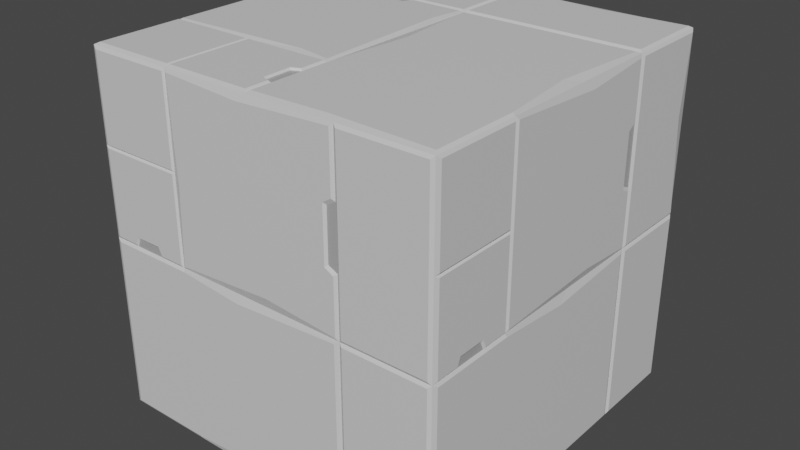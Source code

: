 # Source: 08_bigblock.blend  (saved by Blender 3.3.6; exported with 4.5.12 LTS)
import bpy
from mathutils import Matrix  # noqa: F401  (used for matrix-valued properties, if any)

bpy.ops.wm.read_factory_settings(use_empty=True)
scene = bpy.context.scene
scene.name = 'Scene'

# ---- collections
col_collection = bpy.data.collections.new('Collection'); scene.collection.children.link(col_collection)

# ---- materials (node trees are filled in below, after node groups)
mat_part_a = bpy.data.materials.new('Part_A')
mat_part_a.use_transparent_shadow = False
mat_part_b = bpy.data.materials.new('Part_B')
mat_part_b.use_transparent_shadow = False
mat_part_c = bpy.data.materials.new('Part_C')
mat_part_c.use_transparent_shadow = False

# ---- material node trees
mat_part_a.use_nodes = True; mat_part_a.node_tree.nodes.clear()
_N = mat_part_a.node_tree.nodes; _L = mat_part_a.node_tree.links
n0 = _N.new('ShaderNodeBsdfPrincipled'); n0.name = 'Principled BSDF'; n0.location = (10, 300)
n0.distribution = 'GGX'
n0.subsurface_method = 'RANDOM_WALK_SKIN'
n0.inputs[0].default_value = (0.7, 0.7, 0.7, 1.0)
n0.inputs[3].default_value = 1.45
n0.inputs[27].default_value = (0.0, 0.0, 0.0, 1.0)
n0.inputs[28].default_value = 1.0
n1 = _N.new('ShaderNodeOutputMaterial'); n1.name = 'Material Output'; n1.location = (300, 300)
_L.new(n0.outputs[0], n1.inputs[0])
n1.is_active_output = True
mat_part_b.use_nodes = True; mat_part_b.node_tree.nodes.clear()
_N = mat_part_b.node_tree.nodes; _L = mat_part_b.node_tree.links
n0 = _N.new('ShaderNodeBsdfPrincipled'); n0.name = 'Principled BSDF'; n0.location = (10, 300)
n0.distribution = 'GGX'
n0.subsurface_method = 'RANDOM_WALK_SKIN'
n0.inputs[0].default_value = (0.7, 0.7, 0.7, 1.0)
n0.inputs[3].default_value = 1.45
n0.inputs[27].default_value = (0.0, 0.0, 0.0, 1.0)
n0.inputs[28].default_value = 1.0
n1 = _N.new('ShaderNodeOutputMaterial'); n1.name = 'Material Output'; n1.location = (300, 300)
_L.new(n0.outputs[0], n1.inputs[0])
n1.is_active_output = True
mat_part_c.use_nodes = True; mat_part_c.node_tree.nodes.clear()
_N = mat_part_c.node_tree.nodes; _L = mat_part_c.node_tree.links
n0 = _N.new('ShaderNodeBsdfPrincipled'); n0.name = 'Principled BSDF'; n0.location = (10, 300)
n0.distribution = 'GGX'
n0.subsurface_method = 'RANDOM_WALK_SKIN'
n0.inputs[0].default_value = (0.7, 0.7, 0.7, 1.0)
n0.inputs[1].default_value = 0.5
n0.inputs[3].default_value = 1.45
n0.inputs[27].default_value = (0.0, 0.0, 0.0, 1.0)
n0.inputs[28].default_value = 1.0
n1 = _N.new('ShaderNodeOutputMaterial'); n1.name = 'Material Output'; n1.location = (300, 300)
_L.new(n0.outputs[0], n1.inputs[0])
n1.is_active_output = True

# ---- world
world_world = bpy.data.worlds.new('World'); scene.world = world_world
world_world.use_nodes = True; world_world.node_tree.nodes.clear()
_N = world_world.node_tree.nodes; _L = world_world.node_tree.links
n0 = _N.new('ShaderNodeOutputWorld'); n0.name = 'World Output'; n0.location = (300, 300)
n1 = _N.new('ShaderNodeBackground'); n1.name = 'Background'; n1.location = (10, 300)
n1.inputs[0].default_value = (0.05088, 0.05088, 0.05088, 1.0)
_L.new(n1.outputs[0], n0.inputs[0])
n0.is_active_output = True
world_world.color = (0.05088, 0.05088, 0.05088)
world_world.use_sun_shadow = False
world_world.sun_shadow_jitter_overblur = 0.0

# ---- meshes
me_x = bpy.data.meshes.new('메쉬')
me_x.from_pydata([(250.0, 250.0, -250.0), (-250.0, 250.0, -250.0), (250.0, 250.0, 250.0), (-250.0, 250.0, 250.0), (0.0, 250.0, -250.0), (0.0, 250.0, 250.0), (-125.0, 250.0, -250.0), (-125.0, 250.0, 250.0), (-250.0, 250.0, 0.0), (0.0, 250.0, 0.0), (250.0, 250.0, 0.0), (-250.0, 250.0, -125.0), (-128.5, 250.0, -125.0), (0.0, 250.0, -125.0), (250.0, 250.0, -125.0), (-250.0, 250.0, 125.0), (-125.0, 250.0, 125.0), (0.0, 250.0, 125.0), (250.0, 250.0, 125.0), (-82.77, 250.0, -125.0), (-165.2, 250.0, -125.0), (-88.92, 250.0, -112.3), (-158.3, 250.0, -112.6), (0.0, 250.0, 164.0), (0.0, 250.0, 210.0), (-12.16, 250.0, 206.0), (-12.68, 250.0, 169.2), (245.8, 252.5, -245.7), (4.166, 252.5, -245.7), (4.166, 252.5, -129.3), (245.8, 252.5, -129.3), (-128.5, 252.5, -129.3), (-84.29, 252.5, -129.3), (-4.166, 252.5, -129.3), (-4.166, 252.5, -245.7), (-74.62, 252.5, -238.7), (-245.8, 252.5, -245.7), (-245.8, 252.5, -129.3), (-198.2, 252.5, -137.1), (-4.164, 252.5, -120.9), (-10.9, 252.5, -76.55), (-79.52, 252.5, -120.9), (-86.08, 252.5, -108.7), (-160.7, 252.5, -109.0), (-168.3, 252.5, -120.9), (-245.8, 252.5, -120.9), (-245.8, 252.5, -0.0267), (-245.8, 252.5, 120.8), (-49.63, 252.5, 113.0), (-4.164, 252.5, 120.8), (233.1, 252.5, 12.65), (245.8, 252.5, 122.9), (245.8, 252.5, -118.8), (4.166, 252.5, -118.8), (14.03, 252.5, 2.517), (4.166, 252.5, 122.9), (4.166, 252.5, 161.1), (4.166, 252.5, 204.7), (4.166, 252.5, 243.8), (245.8, 252.5, 243.8), (-245.8, 252.5, 127.1), (-127.4, 252.5, 127.1), (-245.8, 252.5, 244.2), (-127.4, 252.5, 244.2), (-122.5, 252.5, 127.1), (-3.53, 252.5, 127.1), (-122.5, 252.5, 244.2), (-3.53, 252.5, 244.2), (-3.53, 252.5, 211.6), (-14.25, 252.5, 207.4), (-14.74, 252.5, 167.9), (-3.53, 252.5, 162.5), (250.0, -250.0, -250.0), (250.0, -250.0, 250.0), (250.0, 0.0, -250.0), (250.0, 0.0, 250.0), (250.0, 125.0, -250.0), (250.0, 125.0, 250.0), (250.0, 0.0, 0.0), (250.0, -250.0, 0.0), (250.0, 128.5, -125.0), (250.0, 0.0, -125.0), (250.0, -250.0, -125.4), (250.0, 125.0, 125.0), (250.0, 0.0, 125.0), (250.0, -250.0, 125.0), (250.0, 82.77, -125.0), (250.0, 165.2, -125.0), (250.0, 88.92, -112.3), (250.0, 158.3, -112.6), (250.0, 0.0, 164.0), (250.0, 0.0, 210.0), (250.0, 12.16, 206.0), (250.0, 12.68, 169.2), (252.5, -245.8, -245.7), (252.5, -4.166, -245.7), (252.5, -4.166, -129.3), (252.5, -245.8, -129.3), (252.5, 128.5, -129.3), (252.5, 84.29, -129.3), (252.5, 4.166, -129.3), (252.5, 4.166, -245.7), (252.5, 138.5, -235.4), (252.5, 245.8, -245.7), (252.5, 245.8, -129.3), (252.5, 163.5, -129.3), (252.5, 4.164, -120.9), (252.5, 10.4, -38.95), (252.5, 79.52, -120.9), (252.5, 86.08, -108.7), (252.5, 160.7, -109.0), (252.5, 168.3, -120.9), (252.5, 245.8, -120.9), (252.5, 236.6, -21.3), (252.5, 245.8, 120.8), (252.5, 125.0, 120.8), (252.5, 4.164, 120.8), (252.5, -245.8, 2.084), (252.5, -245.8, 122.9), (252.5, -245.8, -118.8), (252.5, -4.166, -118.8), (252.5, -14.18, 14.86), (252.5, -4.166, 122.9), (252.5, -4.166, 161.1), (252.5, -4.166, 204.7), (252.5, -4.166, 243.8), (252.5, -245.8, 243.8), (252.5, 245.8, 127.1), (252.5, 127.4, 127.1), (252.5, 245.8, 244.2), (252.5, 127.4, 244.2), (252.5, 122.5, 127.1), (252.5, 3.53, 127.1), (252.5, 122.5, 244.2), (252.5, 3.53, 244.2), (252.5, 3.53, 211.6), (252.5, 14.25, 207.4), (252.5, 14.74, 167.9), (252.5, 3.53, 162.5), (-250.0, -250.0, -250.0), (-250.0, 0.0, -250.0), (-250.0, 125.0, -250.0), (0.0, 0.0, -250.0), (0.0, -250.0, -250.0), (-125.0, 128.5, -250.0), (-125.0, 0.0, -250.0), (-125.0, -250.0, -250.0), (125.0, 250.0, -250.0), (125.0, 125.0, -250.0), (125.0, 0.0, -250.0), (125.0, -250.0, -250.0), (-125.0, 82.77, -250.0), (-125.0, 165.2, -250.0), (-112.3, 88.92, -250.0), (-112.6, 158.3, -250.0), (164.0, 0.0, -250.0), (210.0, 0.0, -250.0), (206.0, 12.16, -250.0), (169.2, 12.68, -250.0), (-245.7, -245.8, -252.5), (-245.7, -4.166, -252.5), (-129.3, -4.166, -252.5), (-129.3, -245.8, -252.5), (-129.3, 128.5, -252.5), (-129.3, 84.29, -252.5), (-129.3, 4.166, -252.5), (-245.7, 4.166, -252.5), (-236.9, 105.2, -252.5), (-245.7, 245.8, -252.5), (-129.3, 245.8, -252.5), (-129.3, 163.5, -252.5), (-120.9, 4.164, -252.5), (2.233, 10.7, -252.5), (-120.9, 79.52, -252.5), (-108.7, 86.08, -252.5), (-109.0, 160.7, -252.5), (-120.9, 168.3, -252.5), (-120.9, 245.8, -252.5), (-0.0267, 245.8, -252.5), (120.8, 245.8, -252.5), (112.8, 84.88, -252.5), (120.8, 4.164, -252.5), (1.026, -236.9, -252.5), (122.9, -245.8, -252.5), (-118.8, -245.8, -252.5), (-118.8, -4.166, -252.5), (-15.33, -12.47, -252.5), (122.9, -4.166, -252.5), (161.1, -4.166, -252.5), (204.7, -4.166, -252.5), (243.8, -4.166, -252.5), (243.8, -245.8, -252.5), (127.1, 245.8, -252.5), (127.1, 127.4, -252.5), (244.2, 245.8, -252.5), (244.2, 127.4, -252.5), (127.1, 122.5, -252.5), (127.1, 3.53, -252.5), (244.2, 122.5, -252.5), (244.2, 3.53, -252.5), (211.6, 3.53, -252.5), (207.4, 14.25, -252.5), (167.9, 14.74, -252.5), (162.5, 3.53, -252.5), (-250.0, -250.0, 250.0), (-250.0, 0.0, 250.0), (-250.0, 125.0, 250.0), (-250.0, 0.0, 0.0), (-250.0, -250.0, 0.0), (-250.0, 128.5, 125.0), (-250.0, 0.0, 125.0), (-250.0, -250.0, 125.0), (-250.0, 125.0, -125.0), (-250.0, 0.0, -125.0), (-250.0, 82.77, 125.0), (-250.0, 165.2, 125.0), (-250.0, 88.92, 112.3), (-250.0, 158.3, 112.6), (-250.0, 0.0, -164.0), (-250.0, 0.0, -210.0), (-250.0, 12.16, -206.0), (-250.0, 12.68, -169.2), (-252.5, -245.8, 245.7), (-252.5, -4.166, 245.7), (-252.5, -4.166, 129.3), (-252.5, -245.8, 129.3), (-252.5, 128.5, 129.3), (-252.5, 84.29, 129.3), (-252.5, 4.166, 129.3), (-252.5, 4.166, 245.7), (-252.5, 133.1, 236.7), (-252.5, 245.8, 245.7), (-252.5, 245.8, 129.3), (-252.5, 163.5, 129.3), (-252.5, 4.164, 120.9), (-252.5, 8.184, -0.7332), (-252.5, 79.52, 120.9), (-252.5, 86.08, 108.7), (-252.5, 160.7, 109.0), (-252.5, 168.3, 120.9), (-252.5, 245.8, 120.9), (-252.5, 245.8, 0.0267), (-252.5, 245.8, -120.8), (-252.5, 125.0, -120.8), (-252.5, 4.164, -120.8), (-252.5, -245.8, -2.084), (-252.5, -245.8, 118.8), (-252.5, -4.166, 118.8), (-252.5, -9.742, 90.84), (-252.5, -4.166, -122.9), (-252.5, -4.166, -161.1), (-252.5, -4.166, -204.7), (-252.5, -4.166, -243.8), (-252.5, -245.8, -243.8), (-252.5, 245.8, -127.1), (-252.5, 127.4, -127.1), (-252.5, 245.8, -244.2), (-252.5, 127.4, -244.2), (-252.5, 122.5, -127.1), (-252.5, 3.53, -127.1), (-252.5, 122.5, -244.2), (-252.5, 3.53, -244.2), (-252.5, 3.53, -211.6), (-252.5, 14.25, -207.4), (-252.5, 14.74, -167.9), (-252.5, 3.53, -162.5), (0.0, 0.0, 250.0), (0.0, -250.0, 250.0), (125.0, 250.0, 250.0), (125.0, 128.5, 250.0), (125.0, 0.0, 250.0), (125.0, -250.0, 250.0), (-125.0, 125.0, 250.0), (-125.0, 0.0, 250.0), (-125.0, -250.0, 250.0), (125.0, 82.77, 250.0), (125.0, 165.2, 250.0), (112.3, 88.92, 250.0), (112.6, 158.3, 250.0), (-164.0, 0.0, 250.0), (-210.0, 0.0, 250.0), (-206.0, 12.16, 250.0), (-169.2, 12.68, 250.0), (245.7, -245.8, 252.5), (245.7, -4.166, 252.5), (129.3, -4.166, 252.5), (129.3, -245.8, 252.5), (129.3, 128.5, 252.5), (129.3, 84.29, 252.5), (129.3, 4.166, 252.5), (245.7, 4.166, 252.5), (245.7, 125.0, 252.5), (245.7, 245.8, 252.5), (129.3, 245.8, 252.5), (129.3, 163.5, 252.5), (120.9, 4.164, 252.5), (15.36, 12.72, 252.5), (120.9, 79.52, 252.5), (108.7, 86.08, 252.5), (109.0, 160.7, 252.5), (120.9, 168.3, 252.5), (120.9, 245.8, 252.5), (-11.07, 239.3, 252.5), (-120.8, 245.8, 252.5), (-116.8, 106.6, 252.5), (-120.8, 4.164, 252.5), (2.948, -236.0, 252.5), (-122.9, -245.8, 252.5), (118.8, -245.8, 252.5), (118.8, -4.166, 252.5), (-32.23, -12.89, 252.5), (-122.9, -4.166, 252.5), (-161.1, -4.166, 252.5), (-204.7, -4.166, 252.5), (-243.8, -4.166, 252.5), (-243.8, -245.8, 252.5), (-127.1, 245.8, 252.5), (-127.1, 127.4, 252.5), (-244.2, 245.8, 252.5), (-244.2, 127.4, 252.5), (-127.1, 122.5, 252.5), (-127.1, 3.53, 252.5), (-244.2, 122.5, 252.5), (-244.2, 3.53, 252.5), (-211.6, 3.53, 252.5), (-207.4, 14.25, 252.5), (-167.9, 14.74, 252.5), (-162.5, 3.53, 252.5), (0.0, -250.0, 0.0), (125.0, -250.0, 128.5), (125.0, -250.0, 0.0), (-125.0, -250.0, 125.0), (-125.0, -250.0, 0.0), (125.0, -250.0, 82.77), (125.0, -250.0, 165.2), (112.3, -250.0, 88.92), (112.6, -250.0, 158.3), (-164.0, -250.0, 0.0), (-210.0, -250.0, 0.0), (-206.0, -250.0, 12.16), (-169.2, -250.0, 12.68), (245.7, -252.5, -245.8), (245.7, -252.5, -4.166), (129.3, -252.5, -4.166), (129.3, -252.5, -245.8), (129.3, -252.5, 128.5), (129.3, -252.5, 84.29), (129.3, -252.5, 4.166), (245.7, -252.5, 4.166), (245.7, -252.5, 125.0), (245.7, -252.5, 245.8), (129.3, -252.5, 245.8), (129.3, -252.5, 163.5), (120.9, -252.5, 4.164), (6.684, -252.5, 12.66), (120.9, -252.5, 79.52), (108.7, -252.5, 86.08), (109.0, -252.5, 160.7), (120.9, -252.5, 168.3), (120.9, -252.5, 245.8), (0.0267, -252.5, 245.8), (-120.8, -252.5, 245.8), (-120.8, -252.5, 125.0), (-120.8, -252.5, 4.164), (-2.084, -252.5, -245.8), (-97.66, -252.5, -236.9), (118.8, -252.5, -245.8), (118.8, -252.5, -4.166), (-68.55, -252.5, -11.54), (-122.9, -252.5, -4.166), (-161.1, -252.5, -4.166), (-204.7, -252.5, -4.166), (-243.8, -252.5, -4.166), (-243.8, -252.5, -245.8), (-127.1, -252.5, 245.8), (-127.1, -252.5, 127.4), (-244.2, -252.5, 245.8), (-244.2, -252.5, 127.4), (-127.1, -252.5, 122.5), (-127.1, -252.5, 3.53), (-244.2, -252.5, 122.5), (-244.2, -252.5, 3.53), (-211.6, -252.5, 3.53), (-207.4, -252.5, 14.25), (-167.9, -252.5, 14.74), (-162.5, -252.5, 3.53), (108.6, 252.5, 239.5), (133.3, 252.5, -239.2)], [], [(27, 387, 28, 29, 30), (31, 32, 33, 34, 35, 36, 37, 38), (40, 39, 41, 42, 43, 44, 45, 46, 47, 48, 49), (51, 50, 52, 53, 54, 55, 56, 57, 58, 386, 59), (61, 60, 62, 63), (65, 64, 66, 67, 68, 69, 70, 71), (20, 22, 21, 19, 12), (23, 26, 25, 24), (387, 147, 4, 28), (4, 13, 29, 28), (13, 14, 30, 29), (14, 0, 27, 30), (12, 19, 32, 31), (19, 13, 33, 32), (13, 4, 34, 33), (4, 6, 35, 34), (6, 1, 36, 35), (1, 11, 37, 36), (11, 20, 38, 37), (20, 12, 31, 38), (9, 13, 39, 40), (13, 19, 41, 39), (19, 21, 42, 41), (21, 22, 43, 42), (22, 20, 44, 43), (20, 11, 45, 44), (11, 8, 46, 45), (8, 15, 47, 46), (15, 16, 48, 47), (16, 17, 49, 48), (17, 9, 40, 49), (18, 10, 50, 51), (10, 14, 52, 50), (14, 13, 53, 52), (13, 9, 54, 53), (9, 17, 55, 54), (17, 23, 56, 55), (23, 24, 57, 56), (24, 5, 58, 57), (5, 268, 386, 58), (2, 18, 51, 59), (16, 15, 60, 61), (15, 3, 62, 60), (3, 7, 63, 62), (7, 16, 61, 63), (17, 16, 64, 65), (16, 7, 66, 64), (7, 5, 67, 66), (5, 24, 68, 67), (24, 25, 69, 68), (25, 26, 70, 69), (26, 23, 71, 70), (23, 17, 65, 71), (94, 95, 96, 97), (98, 99, 100, 101, 102, 103, 104, 105), (107, 106, 108, 109, 110, 111, 112, 113, 114, 115, 116), (118, 117, 119, 120, 121, 122, 123, 124, 125, 126), (128, 127, 129, 130), (132, 131, 133, 134, 135, 136, 137, 138), (87, 89, 88, 86, 80), (90, 93, 92, 91), (72, 74, 95, 94), (74, 81, 96, 95), (81, 82, 97, 96), (82, 72, 94, 97), (80, 86, 99, 98), (86, 81, 100, 99), (81, 74, 101, 100), (74, 76, 102, 101), (76, 0, 103, 102), (0, 14, 104, 103), (14, 87, 105, 104), (87, 80, 98, 105), (78, 81, 106, 107), (81, 86, 108, 106), (86, 88, 109, 108), (88, 89, 110, 109), (89, 87, 111, 110), (87, 14, 112, 111), (14, 10, 113, 112), (10, 18, 114, 113), (18, 83, 115, 114), (83, 84, 116, 115), (84, 78, 107, 116), (85, 79, 117, 118), (79, 82, 119, 117), (82, 81, 120, 119), (81, 78, 121, 120), (78, 84, 122, 121), (84, 90, 123, 122), (90, 91, 124, 123), (91, 75, 125, 124), (75, 73, 126, 125), (73, 85, 118, 126), (83, 18, 127, 128), (18, 2, 129, 127), (2, 77, 130, 129), (77, 83, 128, 130), (84, 83, 131, 132), (83, 77, 133, 131), (77, 75, 134, 133), (75, 91, 135, 134), (91, 92, 136, 135), (92, 93, 137, 136), (93, 90, 138, 137), (90, 84, 132, 138), (159, 160, 161, 162), (163, 164, 165, 166, 167, 168, 169, 170), (172, 171, 173, 174, 175, 176, 177, 178, 179, 180, 181), (183, 182, 184, 185, 186, 187, 188, 189, 190, 191), (193, 192, 194, 195), (197, 196, 198, 199, 200, 201, 202, 203), (152, 154, 153, 151, 144), (155, 158, 157, 156), (139, 140, 160, 159), (140, 145, 161, 160), (145, 146, 162, 161), (146, 139, 159, 162), (144, 151, 164, 163), (151, 145, 165, 164), (145, 140, 166, 165), (140, 141, 167, 166), (141, 1, 168, 167), (1, 6, 169, 168), (6, 152, 170, 169), (152, 144, 163, 170), (142, 145, 171, 172), (145, 151, 173, 171), (151, 153, 174, 173), (153, 154, 175, 174), (154, 152, 176, 175), (152, 6, 177, 176), (6, 4, 178, 177), (4, 147, 179, 178), (147, 148, 180, 179), (148, 149, 181, 180), (149, 142, 172, 181), (150, 143, 182, 183), (143, 146, 184, 182), (146, 145, 185, 184), (145, 142, 186, 185), (142, 149, 187, 186), (149, 155, 188, 187), (155, 156, 189, 188), (156, 74, 190, 189), (74, 72, 191, 190), (72, 150, 183, 191), (148, 147, 192, 193), (147, 0, 194, 192), (0, 76, 195, 194), (76, 148, 193, 195), (149, 148, 196, 197), (148, 76, 198, 196), (76, 74, 199, 198), (74, 156, 200, 199), (156, 157, 201, 200), (157, 158, 202, 201), (158, 155, 203, 202), (155, 149, 197, 203), (222, 223, 224, 225), (226, 227, 228, 229, 230, 231, 232, 233), (235, 234, 236, 237, 238, 239, 240, 241, 242, 243, 244), (245, 246, 247, 248, 249, 250, 251, 252, 253), (255, 254, 256, 257), (259, 258, 260, 261, 262, 263, 264, 265), (215, 217, 216, 214, 209), (218, 221, 220, 219), (204, 205, 223, 222), (205, 210, 224, 223), (210, 211, 225, 224), (211, 204, 222, 225), (209, 214, 227, 226), (214, 210, 228, 227), (210, 205, 229, 228), (205, 206, 230, 229), (206, 3, 231, 230), (3, 15, 232, 231), (15, 215, 233, 232), (215, 209, 226, 233), (207, 210, 234, 235), (210, 214, 236, 234), (214, 216, 237, 236), (216, 217, 238, 237), (217, 215, 239, 238), (215, 15, 240, 239), (15, 8, 241, 240), (8, 11, 242, 241), (11, 212, 243, 242), (212, 213, 244, 243), (213, 207, 235, 244), (208, 211, 246, 245), (211, 210, 247, 246), (210, 207, 248, 247), (207, 213, 249, 248), (213, 218, 250, 249), (218, 219, 251, 250), (219, 140, 252, 251), (140, 139, 253, 252), (245, 253, 139, 208), (212, 11, 254, 255), (11, 1, 256, 254), (1, 141, 257, 256), (141, 212, 255, 257), (213, 212, 258, 259), (212, 141, 260, 258), (141, 140, 261, 260), (140, 219, 262, 261), (219, 220, 263, 262), (220, 221, 264, 263), (221, 218, 265, 264), (218, 213, 259, 265), (283, 284, 285, 286), (287, 288, 289, 290, 291, 292, 293, 294), (296, 295, 297, 298, 299, 300, 301, 302, 303, 304, 305), (307, 306, 308, 309, 310, 311, 312, 313, 314, 315), (317, 316, 318, 319), (321, 320, 322, 323, 324, 325, 326, 327), (276, 278, 277, 275, 269), (279, 282, 281, 280), (73, 75, 284, 283), (75, 270, 285, 284), (270, 271, 286, 285), (271, 73, 283, 286), (269, 275, 288, 287), (275, 270, 289, 288), (270, 75, 290, 289), (75, 77, 291, 290), (77, 2, 292, 291), (2, 268, 293, 292), (268, 276, 294, 293), (276, 269, 287, 294), (266, 270, 295, 296), (270, 275, 297, 295), (275, 277, 298, 297), (277, 278, 299, 298), (278, 276, 300, 299), (276, 268, 301, 300), (268, 5, 302, 301), (5, 7, 303, 302), (7, 272, 304, 303), (272, 273, 305, 304), (273, 266, 296, 305), (274, 267, 306, 307), (267, 271, 308, 306), (271, 270, 309, 308), (270, 266, 310, 309), (266, 273, 311, 310), (273, 279, 312, 311), (279, 280, 313, 312), (280, 205, 314, 313), (205, 204, 315, 314), (204, 274, 307, 315), (272, 7, 316, 317), (7, 3, 318, 316), (3, 206, 319, 318), (206, 272, 317, 319), (273, 272, 320, 321), (272, 206, 322, 320), (206, 205, 323, 322), (205, 280, 324, 323), (280, 281, 325, 324), (281, 282, 326, 325), (282, 279, 327, 326), (279, 273, 321, 327), (341, 342, 343, 344), (345, 346, 347, 348, 349, 350, 351, 352), (354, 353, 355, 356, 357, 358, 359, 360, 361, 362, 363), (365, 364, 366, 367, 368, 369, 370, 371, 372, 373), (375, 374, 376, 377), (379, 378, 380, 381, 382, 383, 384, 385), (334, 336, 335, 333, 329), (337, 340, 339, 338), (342, 82, 79), (79, 330, 343, 342), (330, 150, 344, 343), (150, 72, 341, 344), (329, 333, 346, 345), (333, 330, 347, 346), (330, 79, 348, 347), (79, 85, 349, 348), (85, 73, 350, 349), (73, 271, 351, 350), (271, 334, 352, 351), (334, 329, 345, 352), (328, 330, 353, 354), (330, 333, 355, 353), (333, 335, 356, 355), (335, 336, 357, 356), (336, 334, 358, 357), (334, 271, 359, 358), (271, 267, 360, 359), (267, 274, 361, 360), (274, 331, 362, 361), (331, 332, 363, 362), (332, 328, 354, 363), (146, 143, 364, 365), (143, 150, 366, 364), (150, 330, 367, 366), (330, 328, 368, 367), (328, 332, 369, 368), (332, 337, 370, 369), (337, 338, 371, 370), (338, 208, 372, 371), (139, 146, 365, 373), (331, 274, 374, 375), (274, 204, 376, 374), (204, 211, 377, 376), (211, 331, 375, 377), (332, 331, 378, 379), (331, 211, 380, 378), (211, 208, 381, 380), (208, 338, 382, 381), (338, 339, 383, 382), (339, 340, 384, 383), (340, 337, 385, 384), (337, 332, 379, 385), (72, 82, 341), (341, 82, 342), (373, 372, 208, 139), (386, 268, 2, 59), (0, 147, 387, 27)])
me_x.polygons.foreach_set('use_smooth', [True] * 321)
me_x.polygons.foreach_set('material_index', [0, 0, 0, 0, 0, 0, 2, 2, 1, 0, 0, 1, 0, 0, 0, 1, 1, 1, 0, 0, 0, 0, 0, 0, 0, 0, 1, 1, 0, 0, 0, 1, 1, 0, 0, 0, 0, 0, 0, 1, 1, 0, 1, 1, 0, 0, 0, 1, 0, 0, 0, 0, 0, 0, 0, 0, 0, 0, 0, 2, 2, 1, 0, 0, 0, 0, 0, 0, 1, 1, 1, 0, 0, 0, 0, 0, 0, 0, 0, 1, 1, 0, 0, 0, 0, 0, 0, 0, 0, 0, 0, 0, 1, 1, 0, 1, 1, 0, 0, 0, 1, 0, 0, 0, 0, 0, 0, 0, 0, 0, 0, 0, 2, 2, 1, 0, 0, 0, 0, 0, 0, 1, 1, 1, 0, 0, 0, 0, 0, 0, 0, 0, 1, 1, 0, 0, 0, 0, 0, 0, 0, 0, 0, 0, 0, 1, 0, 0, 1, 1, 0, 0, 0, 1, 0, 0, 0, 0, 0, 0, 0, 0, 0, 0, 0, 2, 2, 1, 0, 0, 1, 0, 0, 0, 1, 1, 1, 0, 0, 0, 0, 0, 0, 0, 0, 1, 1, 0, 0, 0, 0, 0, 0, 0, 0, 0, 0, 1, 0, 0, 1, 1, 0, 0, 0, 1, 0, 0, 0, 0, 0, 0, 0, 0, 0, 0, 0, 2, 2, 1, 0, 0, 0, 0, 0, 0, 1, 1, 1, 0, 0, 0, 0, 0, 0, 0, 0, 1, 1, 0, 0, 0, 0, 0, 0, 0, 0, 0, 0, 0, 1, 1, 0, 1, 1, 0, 0, 0, 1, 0, 0, 0, 0, 0, 0, 0, 0, 0, 0, 0, 2, 2, 0, 0, 0, 0, 0, 0, 0, 0, 1, 0, 0, 0, 0, 0, 0, 0, 0, 0, 0, 0, 0, 0, 0, 0, 0, 0, 0, 0, 0, 0, 0, 0, 0, 1, 1, 0, 0, 0, 0, 0, 0, 0, 0, 0, 0, 0, 0, 1, 1])
_k = set([(0, 14), (0, 27), (0, 76), (0, 103), (0, 147), (0, 194), (1, 6), (1, 11), (1, 36), (1, 141), (1, 168), (1, 256), (2, 18), (2, 59), (2, 77), (2, 129), (2, 268), (2, 292), (3, 7), (3, 15), (3, 62), (3, 206), (3, 231), (3, 318), (4, 6), (4, 13), (4, 28), (4, 34), (4, 147), (5, 7), (5, 24), (5, 58), (5, 67), (5, 268), (5, 302), (6, 35), (6, 152), (6, 169), (6, 177), (7, 16), (7, 63), (7, 66), (7, 272), (7, 303), (7, 316), (8, 11), (8, 15), (9, 13), (9, 17), (9, 40), (9, 54), (10, 14), (10, 18), (10, 50), (10, 113), (11, 20), (11, 37), (11, 45), (11, 212), (11, 242), (11, 254), (12, 19), (12, 20), (12, 31), (13, 14), (13, 19), (13, 29), (13, 33), (13, 39), (13, 53), (14, 30), (14, 52), (14, 87), (14, 104), (14, 112), (15, 16), (15, 47), (15, 60), (15, 215), (15, 232), (15, 240), (16, 17), (16, 48), (16, 61), (16, 64), (17, 23), (17, 49), (17, 55), (17, 65), (18, 51), (18, 83), (18, 114), (18, 127), (19, 21), (19, 41), (20, 22), (20, 38), (20, 44), (21, 22), (21, 42), (22, 43), (23, 24), (23, 26), (23, 71), (24, 25), (24, 68), (25, 26), (25, 69), (26, 70), (27, 30), (27, 387), (28, 29), (28, 387), (29, 30), (31, 32), (31, 38), (32, 33), (33, 34), (34, 35), (35, 36), (36, 37), (37, 38), (39, 40), (39, 41), (40, 49), (41, 42), (42, 43), (43, 44), (44, 45), (45, 46), (46, 47), (47, 48), (48, 49), (50, 51), (50, 52), (51, 59), (52, 53), (53, 54), (54, 55), (55, 56), (56, 57), (57, 58), (58, 386), (59, 386), (60, 61), (60, 62), (61, 63), (62, 63), (64, 65), (64, 66), (65, 71), (66, 67), (67, 68), (68, 69), (69, 70), (70, 71), (72, 74), (72, 82), (72, 94), (72, 150), (72, 191), (72, 341), (73, 75), (73, 85), (73, 126), (73, 271), (73, 283), (73, 350), (74, 76), (74, 81), (74, 95), (74, 101), (74, 156), (74, 190), (74, 199), (75, 77), (75, 91), (75, 125), (75, 134), (75, 270), (75, 284), (75, 290), (76, 102), (76, 148), (76, 195), (76, 198), (77, 83), (77, 130), (77, 133), (78, 81), (78, 84), (78, 107), (78, 121), (79, 82), (79, 85), (79, 330), (79, 342), (79, 348), (80, 86), (80, 87), (81, 82), (81, 86), (81, 96), (81, 100), (81, 106), (81, 120), (82, 97), (82, 119), (83, 84), (83, 128), (83, 131), (84, 90), (84, 116), (84, 122), (84, 132), (86, 88), (86, 108), (87, 89), (87, 111), (88, 89), (88, 109), (89, 110), (90, 91), (90, 93), (90, 138), (91, 92), (91, 135), (92, 93), (92, 136), (93, 137), (94, 95), (94, 97), (95, 96), (96, 97), (98, 99), (98, 105), (99, 100), (100, 101), (101, 102), (102, 103), (103, 104), (104, 105), (106, 107), (106, 108), (107, 116), (108, 109), (109, 110), (110, 111), (111, 112), (112, 113), (113, 114), (114, 115), (115, 116), (117, 118), (117, 119), (118, 126), (119, 120), (120, 121), (121, 122), (122, 123), (123, 124), (124, 125), (125, 126), (127, 128), (127, 129), (128, 130), (129, 130), (131, 132), (131, 133), (132, 138), (133, 134), (134, 135), (135, 136), (136, 137), (137, 138), (139, 140), (139, 146), (139, 159), (139, 208), (139, 253), (139, 373), (140, 141), (140, 145), (140, 160), (140, 166), (140, 219), (140, 252), (140, 261), (141, 167), (141, 212), (141, 257), (141, 260), (142, 145), (142, 149), (142, 172), (142, 186), (143, 146), (143, 150), (143, 182), (143, 364), (144, 151), (144, 152), (145, 146), (145, 151), (145, 161), (145, 165), (145, 171), (145, 185), (146, 162), (146, 184), (146, 365), (147, 148), (147, 179), (147, 192), (147, 387), (148, 149), (148, 180), (148, 193), (148, 196), (149, 155), (149, 181), (149, 187), (149, 197), (150, 183), (150, 330), (150, 344), (150, 366), (151, 153), (151, 173), (152, 154), (152, 176), (153, 154), (153, 174), (154, 175), (155, 156), (155, 158), (155, 203), (156, 157), (156, 200), (157, 158), (157, 201), (158, 202), (159, 160), (159, 162), (160, 161), (161, 162), (163, 164), (163, 170), (164, 165), (165, 166), (166, 167), (167, 168), (168, 169), (169, 170), (171, 172), (171, 173), (172, 181), (173, 174), (174, 175), (175, 176), (176, 177), (177, 178), (178, 179), (179, 180), (180, 181), (182, 183), (182, 184), (183, 191), (184, 185), (185, 186), (186, 187), (187, 188), (188, 189), (189, 190), (190, 191), (192, 193), (192, 194), (193, 195), (194, 195), (196, 197), (196, 198), (197, 203), (198, 199), (199, 200), (200, 201), (201, 202), (202, 203), (204, 205), (204, 211), (204, 222), (204, 274), (204, 315), (204, 376), (205, 206), (205, 210), (205, 223), (205, 229), (205, 280), (205, 314), (205, 323), (206, 230), (206, 272), (206, 319), (206, 322), (207, 210), (207, 213), (207, 248), (208, 211), (208, 338), (208, 372), (208, 381), (209, 214), (209, 215), (210, 211), (210, 214), (210, 224), (210, 228), (210, 234), (210, 247), (211, 225), (211, 246), (211, 331), (211, 377), (211, 380), (212, 213), (212, 255), (212, 258), (213, 218), (213, 244), (213, 249), (213, 259), (214, 216), (214, 236), (215, 217), (215, 239), (216, 217), (216, 237), (217, 238), (218, 219), (218, 221), (218, 265), (219, 220), (219, 262), (220, 221), (220, 263), (221, 264), (222, 223), (222, 225), (223, 224), (224, 225), (226, 227), (226, 233), (227, 228), (228, 229), (229, 230), (230, 231), (231, 232), (232, 233), (234, 235), (234, 236), (235, 244), (236, 237), (237, 238), (238, 239), (239, 240), (240, 241), (241, 242), (242, 243), (243, 244), (245, 246), (245, 253), (246, 247), (247, 248), (248, 249), (249, 250), (250, 251), (251, 252), (252, 253), (254, 255), (254, 256), (255, 257), (256, 257), (258, 259), (258, 260), (259, 265), (260, 261), (261, 262), (262, 263), (263, 264), (264, 265), (266, 270), (266, 273), (266, 296), (266, 310), (267, 271), (267, 274), (267, 306), (268, 276), (268, 293), (268, 301), (269, 275), (269, 276), (270, 271), (270, 275), (270, 285), (270, 289), (270, 295), (270, 309), (271, 286), (271, 308), (271, 334), (271, 351), (271, 359), (272, 273), (272, 304), (272, 317), (272, 320), (273, 279), (273, 305), (273, 311), (273, 321), (274, 307), (274, 331), (274, 361), (274, 374), (275, 277), (275, 297), (276, 278), (276, 300), (277, 278), (277, 298), (278, 299), (279, 280), (279, 282), (279, 327), (280, 281), (280, 324), (281, 282), (281, 325), (282, 326), (283, 284), (283, 286), (284, 285), (285, 286), (287, 288), (287, 294), (288, 289), (289, 290), (290, 291), (291, 292), (292, 293), (293, 294), (295, 296), (295, 297), (296, 305), (297, 298), (298, 299), (299, 300), (300, 301), (301, 302), (302, 303), (303, 304), (304, 305), (306, 307), (306, 308), (307, 315), (308, 309), (309, 310), (310, 311), (311, 312), (312, 313), (313, 314), (314, 315), (316, 317), (316, 318), (317, 319), (318, 319), (320, 321), (320, 322), (321, 327), (322, 323), (323, 324), (324, 325), (325, 326), (326, 327), (328, 330), (328, 332), (328, 354), (328, 368), (329, 333), (329, 334), (330, 333), (330, 343), (330, 347), (330, 353), (330, 367), (331, 332), (331, 375), (331, 378), (332, 337), (332, 363), (332, 369), (332, 379), (333, 335), (333, 355), (334, 336), (334, 358), (335, 336), (335, 356), (336, 357), (337, 338), (337, 340), (337, 385), (338, 339), (338, 382), (339, 340), (339, 383), (340, 384), (341, 342), (341, 344), (342, 343), (343, 344), (345, 346), (345, 352), (346, 347), (347, 348), (348, 349), (349, 350), (350, 351), (351, 352), (353, 354), (353, 355), (354, 363), (355, 356), (356, 357), (357, 358), (358, 359), (359, 360), (360, 361), (361, 362), (362, 363), (364, 365), (364, 366), (365, 373), (366, 367), (367, 368), (368, 369), (369, 370), (370, 371), (371, 372), (372, 373), (374, 375), (374, 376), (375, 377), (376, 377), (378, 379), (378, 380), (379, 385), (380, 381), (381, 382), (382, 383), (383, 384), (384, 385)])
me_x.attributes.new('sharp_edge', 'BOOLEAN', 'EDGE').data.foreach_set('value', [ (min(e.vertices), max(e.vertices)) in _k for e in me_x.edges])
_uv = me_x.uv_layers.new(name='map1')
_uv.uv.foreach_set('vector', [0.2452, 0.3049, 0.2452, 0.3049, 0.2452, 0.3049, 0.2452, 0.3049, 0.2452, 0.3049, 0.2452, 0.3049, 0.2452, 0.3049, 0.2452, 0.3049, 0.2452, 0.3049, 0.2452, 0.3049, 0.2452, 0.3049, 0.2452, 0.3049, 0.2452, 0.3049, 0.2451, 0.2755, 0.2451, 0.2755, 0.2451, 0.2755, 0.2451, 0.2755, 0.2451, 0.2755, 0.2451, 0.2755, 0.2451, 0.2755, 0.2451, 0.2755, 0.2451, 0.2755, 0.2451, 0.2755, 0.2451, 0.2755, 0.2452, 0.3049, 0.2452, 0.3049, 0.2452, 0.3049, 0.2452, 0.3049, 0.2452, 0.3049, 0.2452, 0.3049, 0.2452, 0.3049, 0.2452, 0.3049, 0.2452, 0.3049, 0.2452, 0.3049, 0.2452, 0.3049, 0.2452, 0.3049, 0.2452, 0.3049, 0.2452, 0.3049, 0.2452, 0.3049, 0.2451, 0.2755, 0.2451, 0.2755, 0.2451, 0.2755, 0.2451, 0.2755, 0.2451, 0.2755, 0.2451, 0.2755, 0.2451, 0.2755, 0.2451, 0.2755, 0.1066, 0.01026, 0.1066, 0.01026, 0.1066, 0.01026, 0.1066, 0.01026, 0.1066, 0.01026, 0.1066, 0.01026, 0.1066, 0.01026, 0.1066, 0.01026, 0.1066, 0.01026, 0.2452, 0.2545, 0.2452, 0.2545, 0.2452, 0.2545, 0.2452, 0.2545, 0.2452, 0.2545, 0.2452, 0.2545, 0.2452, 0.2545, 0.2452, 0.2545, 0.2452, 0.2545, 0.2452, 0.2545, 0.2452, 0.2545, 0.2452, 0.2545, 0.2452, 0.2545, 0.2452, 0.2545, 0.2452, 0.2545, 0.2452, 0.2545, 0.2452, 0.2545, 0.2452, 0.2545, 0.2452, 0.2545, 0.2452, 0.2545, 0.2452, 0.2545, 0.2452, 0.2545, 0.2452, 0.2545, 0.2452, 0.2545, 0.2452, 0.2545, 0.2452, 0.2545, 0.2452, 0.2545, 0.2452, 0.2545, 0.2452, 0.2545, 0.2452, 0.2545, 0.2452, 0.2545, 0.2452, 0.2545, 0.2452, 0.2545, 0.2452, 0.2545, 0.2452, 0.2545, 0.2452, 0.2545, 0.2452, 0.2545, 0.2452, 0.2545, 0.2452, 0.2545, 0.2452, 0.2545, 0.2452, 0.2545, 0.2452, 0.2545, 0.2452, 0.2545, 0.2452, 0.2545, 0.2452, 0.2545, 0.2452, 0.2545, 0.2452, 0.2545, 0.2452, 0.2545, 0.2452, 0.2545, 0.2452, 0.2545, 0.2452, 0.2545, 0.2452, 0.2545, 0.2452, 0.2545, 0.2452, 0.2545, 0.2452, 0.2545, 0.2452, 0.2545, 0.2452, 0.2545, 0.2452, 0.2545, 0.2452, 0.2545, 0.2452, 0.2545, 0.2452, 0.2545, 0.2452, 0.2545, 0.2452, 0.2545, 0.2452, 0.2545, 0.2452, 0.2545, 0.2452, 0.2545, 0.2452, 0.2545, 0.2452, 0.2545, 0.2452, 0.2545, 0.2452, 0.2545, 0.2452, 0.2545, 0.2452, 0.2545, 0.2452, 0.2545, 0.2452, 0.2545, 0.2452, 0.2545, 0.2452, 0.2545, 0.2452, 0.2545, 0.2452, 0.2545, 0.2452, 0.2545, 0.2452, 0.2545, 0.2452, 0.2545, 0.2452, 0.2545, 0.2452, 0.2545, 0.2452, 0.2545, 0.2452, 0.2545, 0.2452, 0.2545, 0.2452, 0.2545, 0.2452, 0.2545, 0.2452, 0.2545, 0.2452, 0.2545, 0.2452, 0.2545, 0.2452, 0.2545, 0.2452, 0.2545, 0.2452, 0.2545, 0.2452, 0.2545, 0.2452, 0.2545, 0.2452, 0.2545, 0.2452, 0.2545, 0.2452, 0.2545, 0.2452, 0.2545, 0.2452, 0.2545, 0.2452, 0.2545, 0.2452, 0.2545, 0.2452, 0.2545, 0.2452, 0.2545, 0.2452, 0.2545, 0.2452, 0.2545, 0.2452, 0.2545, 0.2452, 0.2545, 0.2452, 0.2545, 0.2452, 0.2545, 0.2452, 0.2545, 0.2452, 0.2545, 0.2452, 0.2545, 0.2452, 0.2545, 0.2452, 0.2545, 0.2452, 0.2545, 0.2452, 0.2545, 0.2452, 0.2545, 0.2452, 0.2545, 0.2452, 0.2545, 0.2452, 0.2545, 0.2452, 0.2545, 0.2452, 0.2545, 0.2452, 0.2545, 0.2452, 0.2545, 0.2452, 0.2545, 0.2452, 0.2545, 0.2452, 0.2545, 0.2452, 0.2545, 0.2452, 0.2545, 0.2452, 0.2545, 0.2452, 0.2545, 0.2452, 0.2545, 0.2452, 0.2545, 0.2452, 0.2545, 0.2452, 0.2545, 0.2452, 0.2545, 0.2452, 0.2545, 0.2452, 0.2545, 0.2452, 0.2545, 0.2452, 0.2545, 0.2452, 0.2545, 0.2452, 0.2545, 0.2452, 0.2545, 0.2452, 0.2545, 0.2452, 0.2545, 0.2452, 0.2545, 0.2452, 0.2545, 0.2452, 0.2545, 0.2452, 0.2545, 0.2452, 0.2545, 0.2452, 0.2545, 0.2452, 0.2545, 0.2452, 0.2545, 0.2452, 0.2545, 0.2452, 0.2545, 0.2452, 0.2545, 0.2452, 0.2545, 0.2452, 0.2545, 0.2452, 0.2545, 0.2452, 0.2545, 0.2452, 0.2545, 0.2452, 0.2545, 0.2452, 0.2545, 0.2452, 0.2545, 0.2452, 0.2545, 0.2452, 0.2545, 0.2452, 0.2545, 0.2452, 0.2545, 0.2452, 0.2545, 0.2452, 0.2545, 0.2452, 0.2545, 0.2452, 0.2545, 0.2452, 0.2545, 0.2452, 0.2545, 0.2452, 0.2545, 0.2452, 0.2545, 0.2452, 0.2545, 0.2452, 0.2545, 0.2452, 0.3049, 0.2452, 0.3049, 0.2452, 0.3049, 0.2452, 0.3049, 0.2452, 0.3049, 0.2452, 0.3049, 0.2452, 0.3049, 0.2452, 0.3049, 0.2452, 0.3049, 0.2452, 0.3049, 0.2452, 0.3049, 0.2452, 0.3049, 0.2452, 0.3049, 0.2452, 0.3049, 0.2452, 0.3049, 0.2452, 0.3049, 0.2452, 0.3049, 0.2452, 0.3049, 0.2452, 0.3049, 0.2452, 0.3049, 0.2452, 0.3049, 0.2452, 0.3049, 0.2452, 0.3049, 0.2451, 0.2755, 0.2451, 0.2755, 0.2451, 0.2755, 0.2451, 0.2755, 0.2451, 0.2755, 0.2451, 0.2755, 0.2451, 0.2755, 0.2451, 0.2755, 0.2451, 0.2755, 0.2451, 0.2755, 0.2452, 0.3049, 0.2452, 0.3049, 0.2452, 0.3049, 0.2452, 0.3049, 0.2452, 0.3049, 0.2452, 0.3049, 0.2452, 0.3049, 0.2452, 0.3049, 0.2452, 0.3049, 0.2452, 0.3049, 0.2452, 0.3049, 0.2452, 0.3049, 0.1066, 0.01026, 0.1066, 0.01026, 0.1066, 0.01026, 0.1066, 0.01026, 0.1066, 0.01026, 0.1066, 0.01026, 0.1066, 0.01026, 0.1066, 0.01026, 0.1066, 0.01026, 0.2452, 0.2545, 0.2452, 0.2545, 0.2452, 0.2545, 0.2452, 0.2545, 0.2452, 0.2545, 0.2452, 0.2545, 0.2452, 0.2545, 0.2452, 0.2545, 0.2452, 0.2545, 0.2452, 0.2545, 0.2452, 0.2545, 0.2452, 0.2545, 0.2452, 0.2545, 0.2452, 0.2545, 0.2452, 0.2545, 0.2452, 0.2545, 0.2452, 0.2545, 0.2452, 0.2545, 0.2452, 0.2545, 0.2452, 0.2545, 0.2452, 0.2545, 0.2452, 0.2545, 0.2452, 0.2545, 0.2452, 0.2545, 0.2452, 0.2545, 0.2452, 0.2545, 0.2452, 0.2545, 0.2452, 0.2545, 0.2452, 0.2545, 0.2452, 0.2545, 0.2452, 0.2545, 0.2452, 0.2545, 0.2452, 0.2545, 0.2452, 0.2545, 0.2452, 0.2545, 0.2452, 0.2545, 0.2452, 0.2545, 0.2452, 0.2545, 0.2452, 0.2545, 0.2452, 0.2545, 0.2452, 0.2545, 0.2452, 0.2545, 0.2452, 0.2545, 0.2452, 0.2545, 0.2452, 0.2545, 0.2452, 0.2545, 0.2452, 0.2545, 0.2452, 0.2545, 0.2452, 0.2545, 0.2452, 0.2545, 0.2452, 0.2545, 0.2452, 0.2545, 0.2452, 0.2545, 0.2452, 0.2545, 0.2452, 0.2545, 0.2452, 0.2545, 0.2452, 0.2545, 0.2452, 0.2545, 0.2452, 0.2545, 0.2452, 0.2545, 0.2452, 0.2545, 0.2452, 0.2545, 0.2452, 0.2545, 0.2452, 0.2545, 0.2452, 0.2545, 0.2452, 0.2545, 0.2452, 0.2545, 0.2452, 0.2545, 0.2452, 0.2545, 0.2452, 0.2545, 0.2452, 0.2545, 0.2452, 0.2545, 0.2452, 0.2545, 0.2452, 0.2545, 0.2452, 0.2545, 0.2452, 0.2545, 0.2452, 0.2545, 0.2452, 0.2545, 0.2452, 0.2545, 0.2452, 0.2545, 0.2452, 0.2545, 0.2452, 0.2545, 0.2452, 0.2545, 0.2452, 0.2545, 0.2452, 0.2545, 0.2452, 0.2545, 0.2452, 0.2545, 0.2452, 0.2545, 0.2452, 0.2545, 0.2452, 0.2545, 0.2452, 0.2545, 0.2452, 0.2545, 0.2452, 0.2545, 0.2452, 0.2545, 0.2452, 0.2545, 0.2452, 0.2545, 0.2452, 0.2545, 0.2452, 0.2545, 0.2452, 0.2545, 0.2452, 0.2545, 0.2452, 0.2545, 0.2452, 0.2545, 0.2452, 0.2545, 0.2452, 0.2545, 0.2452, 0.2545, 0.2452, 0.2545, 0.2452, 0.2545, 0.2452, 0.2545, 0.2452, 0.2545, 0.2452, 0.2545, 0.2452, 0.2545, 0.2452, 0.2545, 0.2452, 0.2545, 0.2452, 0.2545, 0.2452, 0.2545, 0.2452, 0.2545, 0.2452, 0.2545, 0.2452, 0.2545, 0.2452, 0.2545, 0.2452, 0.2545, 0.2452, 0.2545, 0.2452, 0.2545, 0.2452, 0.2545, 0.2452, 0.2545, 0.2452, 0.2545, 0.2452, 0.2545, 0.2452, 0.2545, 0.2452, 0.2545, 0.2452, 0.2545, 0.2452, 0.2545, 0.2452, 0.2545, 0.2452, 0.2545, 0.2452, 0.2545, 0.2452, 0.2545, 0.2452, 0.2545, 0.2452, 0.2545, 0.2452, 0.2545, 0.2452, 0.2545, 0.2452, 0.2545, 0.2452, 0.2545, 0.2452, 0.2545, 0.2452, 0.2545, 0.2452, 0.2545, 0.2452, 0.2545, 0.2452, 0.2545, 0.2452, 0.2545, 0.2452, 0.2545, 0.2452, 0.2545, 0.2452, 0.2545, 0.2452, 0.2545, 0.2452, 0.2545, 0.2452, 0.2545, 0.2452, 0.2545, 0.2452, 0.2545, 0.2452, 0.2545, 0.2452, 0.2545, 0.2452, 0.2545, 0.2452, 0.2545, 0.2452, 0.2545, 0.2452, 0.2545, 0.2452, 0.2545, 0.2452, 0.2545, 0.2452, 0.2545, 0.2452, 0.2545, 0.2452, 0.2545, 0.2452, 0.2545, 0.2452, 0.2545, 0.2452, 0.2545, 0.2452, 0.2545, 0.2452, 0.2545, 0.2452, 0.2545, 0.2452, 0.2545, 0.2452, 0.2545, 0.2452, 0.2545, 0.2452, 0.2545, 0.2452, 0.2545, 0.2452, 0.2545, 0.2452, 0.2545, 0.2452, 0.2545, 0.2452, 0.2545, 0.2452, 0.3049, 0.2452, 0.3049, 0.2452, 0.3049, 0.2452, 0.3049, 0.2452, 0.3049, 0.2452, 0.3049, 0.2452, 0.3049, 0.2452, 0.3049, 0.2452, 0.3049, 0.2452, 0.3049, 0.2452, 0.3049, 0.2452, 0.3049, 0.2452, 0.3049, 0.2452, 0.3049, 0.2452, 0.3049, 0.2452, 0.3049, 0.2452, 0.3049, 0.2452, 0.3049, 0.2452, 0.3049, 0.2452, 0.3049, 0.2452, 0.3049, 0.2452, 0.3049, 0.2452, 0.3049, 0.2452, 0.3049, 0.2452, 0.3049, 0.2452, 0.3049, 0.2452, 0.3049, 0.2452, 0.3049, 0.2452, 0.3049, 0.2452, 0.3049, 0.2452, 0.3049, 0.2452, 0.3049, 0.2452, 0.3049, 0.2451, 0.2755, 0.2451, 0.2755, 0.2451, 0.2755, 0.2451, 0.2755, 0.2451, 0.2755, 0.2451, 0.2755, 0.2451, 0.2755, 0.2451, 0.2755, 0.2451, 0.2755, 0.2451, 0.2755, 0.2451, 0.2755, 0.2451, 0.2755, 0.1066, 0.01026, 0.1066, 0.01026, 0.1066, 0.01026, 0.1066, 0.01026, 0.1066, 0.01026, 0.1066, 0.01026, 0.1066, 0.01026, 0.1066, 0.01026, 0.1066, 0.01026, 0.2452, 0.2545, 0.2452, 0.2545, 0.2452, 0.2545, 0.2452, 0.2545, 0.2452, 0.2545, 0.2452, 0.2545, 0.2452, 0.2545, 0.2452, 0.2545, 0.2452, 0.2545, 0.2452, 0.2545, 0.2452, 0.2545, 0.2452, 0.2545, 0.2452, 0.2545, 0.2452, 0.2545, 0.2452, 0.2545, 0.2452, 0.2545, 0.2452, 0.2545, 0.2452, 0.2545, 0.2452, 0.2545, 0.2452, 0.2545, 0.2452, 0.2545, 0.2452, 0.2545, 0.2452, 0.2545, 0.2452, 0.2545, 0.2452, 0.2545, 0.2452, 0.2545, 0.2452, 0.2545, 0.2452, 0.2545, 0.2452, 0.2545, 0.2452, 0.2545, 0.2452, 0.2545, 0.2452, 0.2545, 0.2452, 0.2545, 0.2452, 0.2545, 0.2452, 0.2545, 0.2452, 0.2545, 0.2452, 0.2545, 0.2452, 0.2545, 0.2452, 0.2545, 0.2452, 0.2545, 0.2452, 0.2545, 0.2452, 0.2545, 0.2452, 0.2545, 0.2452, 0.2545, 0.2452, 0.2545, 0.2452, 0.2545, 0.2452, 0.2545, 0.2452, 0.2545, 0.2452, 0.2545, 0.2452, 0.2545, 0.2452, 0.2545, 0.2452, 0.2545, 0.2452, 0.2545, 0.2452, 0.2545, 0.2452, 0.2545, 0.2452, 0.2545, 0.2452, 0.2545, 0.2452, 0.2545, 0.2452, 0.2545, 0.2452, 0.2545, 0.2452, 0.2545, 0.2452, 0.2545, 0.2452, 0.2545, 0.2452, 0.2545, 0.2452, 0.2545, 0.2452, 0.2545, 0.2452, 0.2545, 0.2452, 0.2545, 0.2452, 0.2545, 0.2452, 0.2545, 0.2452, 0.2545, 0.2452, 0.2545, 0.2452, 0.2545, 0.2452, 0.2545, 0.2452, 0.2545, 0.2452, 0.2545, 0.2452, 0.2545, 0.2452, 0.2545, 0.2452, 0.2545, 0.2452, 0.2545, 0.2452, 0.2545, 0.2452, 0.2545, 0.2452, 0.2545, 0.2452, 0.2545, 0.2452, 0.2545, 0.2452, 0.2545, 0.2452, 0.2545, 0.2452, 0.2545, 0.2452, 0.2545, 0.2452, 0.2545, 0.2452, 0.2545, 0.2452, 0.2545, 0.2452, 0.2545, 0.2452, 0.2545, 0.2452, 0.2545, 0.2452, 0.2545, 0.2452, 0.2545, 0.2452, 0.2545, 0.2452, 0.2545, 0.2452, 0.2545, 0.2452, 0.2545, 0.2452, 0.2545, 0.2452, 0.2545, 0.2452, 0.2545, 0.2452, 0.2545, 0.2452, 0.2545, 0.2452, 0.2545, 0.2452, 0.2545, 0.2452, 0.2545, 0.2452, 0.2545, 0.2452, 0.2545, 0.2452, 0.2545, 0.2452, 0.2545, 0.2452, 0.2545, 0.2452, 0.2545, 0.2452, 0.2545, 0.2452, 0.2545, 0.2452, 0.2545, 0.2452, 0.2545, 0.2452, 0.2545, 0.2452, 0.2545, 0.2452, 0.2545, 0.2452, 0.2545, 0.2452, 0.2545, 0.2452, 0.2545, 0.2452, 0.2545, 0.2452, 0.2545, 0.2452, 0.2545, 0.2452, 0.2545, 0.2452, 0.2545, 0.2452, 0.2545, 0.2452, 0.2545, 0.2452, 0.2545, 0.2452, 0.2545, 0.2452, 0.2545, 0.2452, 0.2545, 0.2452, 0.2545, 0.2452, 0.2545, 0.2452, 0.2545, 0.2452, 0.2545, 0.2452, 0.2545, 0.2452, 0.2545, 0.2452, 0.2545, 0.2452, 0.2545, 0.2452, 0.2545, 0.2452, 0.2545, 0.2452, 0.2545, 0.2452, 0.2545, 0.2452, 0.2545, 0.2452, 0.2545, 0.2452, 0.2545, 0.2452, 0.2545, 0.2452, 0.2545, 0.2452, 0.2545, 0.2452, 0.2545, 0.2452, 0.2545, 0.2452, 0.2545, 0.2452, 0.2545, 0.2452, 0.2545, 0.2452, 0.2545, 0.2452, 0.2545, 0.2452, 0.2545, 0.2452, 0.2545, 0.2452, 0.2545, 0.2452, 0.2545, 0.2452, 0.2545, 0.2452, 0.2545, 0.2452, 0.2545, 0.2452, 0.2545, 0.2452, 0.2545, 0.2452, 0.2545, 0.2452, 0.2545, 0.2452, 0.2545, 0.2452, 0.2545, 0.2452, 0.2545, 0.2452, 0.2545, 0.2452, 0.2545, 0.2452, 0.2545, 0.2452, 0.2545, 0.2452, 0.2545, 0.2452, 0.3049, 0.2452, 0.3049, 0.2452, 0.3049, 0.2452, 0.3049, 0.2452, 0.3049, 0.2452, 0.3049, 0.2452, 0.3049, 0.2452, 0.3049, 0.2452, 0.3049, 0.2452, 0.3049, 0.2452, 0.3049, 0.2452, 0.3049, 0.2451, 0.2755, 0.2451, 0.2755, 0.2451, 0.2755, 0.2451, 0.2755, 0.2451, 0.2755, 0.2451, 0.2755, 0.2451, 0.2755, 0.2451, 0.2755, 0.2451, 0.2755, 0.2451, 0.2755, 0.2451, 0.2755, 0.2452, 0.3049, 0.2452, 0.3049, 0.2452, 0.3049, 0.2452, 0.3049, 0.2452, 0.3049, 0.2452, 0.3049, 0.2452, 0.3049, 0.2452, 0.3049, 0.2452, 0.3049, 0.2452, 0.3049, 0.2452, 0.3049, 0.2452, 0.3049, 0.2452, 0.3049, 0.2452, 0.3049, 0.2452, 0.3049, 0.2452, 0.3049, 0.2452, 0.3049, 0.2452, 0.3049, 0.2452, 0.3049, 0.2452, 0.3049, 0.2452, 0.3049, 0.1066, 0.01026, 0.1066, 0.01026, 0.1066, 0.01026, 0.1066, 0.01026, 0.1066, 0.01026, 0.1066, 0.01026, 0.1066, 0.01026, 0.1066, 0.01026, 0.1066, 0.01026, 0.2452, 0.2545, 0.2452, 0.2545, 0.2452, 0.2545, 0.2452, 0.2545, 0.2452, 0.2545, 0.2452, 0.2545, 0.2452, 0.2545, 0.2452, 0.2545, 0.2452, 0.2545, 0.2452, 0.2545, 0.2452, 0.2545, 0.2452, 0.2545, 0.2452, 0.2545, 0.2452, 0.2545, 0.2452, 0.2545, 0.2452, 0.2545, 0.2452, 0.2545, 0.2452, 0.2545, 0.2452, 0.2545, 0.2452, 0.2545, 0.2452, 0.2545, 0.2452, 0.2545, 0.2452, 0.2545, 0.2452, 0.2545, 0.2452, 0.2545, 0.2452, 0.2545, 0.2452, 0.2545, 0.2452, 0.2545, 0.2452, 0.2545, 0.2452, 0.2545, 0.2452, 0.2545, 0.2452, 0.2545, 0.2452, 0.2545, 0.2452, 0.2545, 0.2452, 0.2545, 0.2452, 0.2545, 0.2452, 0.2545, 0.2452, 0.2545, 0.2452, 0.2545, 0.2452, 0.2545, 0.2452, 0.2545, 0.2452, 0.2545, 0.2452, 0.2545, 0.2452, 0.2545, 0.2452, 0.2545, 0.2452, 0.2545, 0.2452, 0.2545, 0.2452, 0.2545, 0.2452, 0.2545, 0.2452, 0.2545, 0.2452, 0.2545, 0.2452, 0.2545, 0.2452, 0.2545, 0.2452, 0.2545, 0.2452, 0.2545, 0.2452, 0.2545, 0.2452, 0.2545, 0.2452, 0.2545, 0.2452, 0.2545, 0.2452, 0.2545, 0.2452, 0.2545, 0.2452, 0.2545, 0.2452, 0.2545, 0.2452, 0.2545, 0.2452, 0.2545, 0.2452, 0.2545, 0.2452, 0.2545, 0.2452, 0.2545, 0.2452, 0.2545, 0.2452, 0.2545, 0.2452, 0.2545, 0.2452, 0.2545, 0.2452, 0.2545, 0.2452, 0.2545, 0.2452, 0.2545, 0.2452, 0.2545, 0.2452, 0.2545, 0.2452, 0.2545, 0.2452, 0.2545, 0.2452, 0.2545, 0.2452, 0.2545, 0.2452, 0.2545, 0.2452, 0.2545, 0.2452, 0.2545, 0.2452, 0.2545, 0.2452, 0.2545, 0.2452, 0.2545, 0.2452, 0.2545, 0.2452, 0.2545, 0.2452, 0.2545, 0.2452, 0.2545, 0.2452, 0.2545, 0.2452, 0.2545, 0.2452, 0.2545, 0.2452, 0.2545, 0.2452, 0.2545, 0.2452, 0.2545, 0.2452, 0.2545, 0.2452, 0.2545, 0.2452, 0.2545, 0.2452, 0.2545, 0.2452, 0.2545, 0.2452, 0.2545, 0.2452, 0.2545, 0.2452, 0.2545, 0.2452, 0.2545, 0.2452, 0.2545, 0.2452, 0.2545, 0.2452, 0.2545, 0.2452, 0.2545, 0.2452, 0.2545, 0.2452, 0.2545, 0.2452, 0.2545, 0.2452, 0.2545, 0.2452, 0.2545, 0.2452, 0.2545, 0.2452, 0.2545, 0.2452, 0.2545, 0.2452, 0.2545, 0.2452, 0.2545, 0.2452, 0.2545, 0.2452, 0.2545, 0.2452, 0.2545, 0.2452, 0.2545, 0.2452, 0.2545, 0.2452, 0.2545, 0.2452, 0.2545, 0.2452, 0.2545, 0.2452, 0.2545, 0.2452, 0.2545, 0.2452, 0.2545, 0.2452, 0.2545, 0.2452, 0.2545, 0.2452, 0.2545, 0.2452, 0.2545, 0.2452, 0.2545, 0.2452, 0.2545, 0.2452, 0.2545, 0.2452, 0.2545, 0.2452, 0.2545, 0.2452, 0.2545, 0.2452, 0.2545, 0.2452, 0.2545, 0.2452, 0.2545, 0.2452, 0.2545, 0.2452, 0.2545, 0.2452, 0.2545, 0.2452, 0.2545, 0.2452, 0.2545, 0.2452, 0.2545, 0.2452, 0.2545, 0.2452, 0.2545, 0.2452, 0.2545, 0.2452, 0.2545, 0.2452, 0.2545, 0.2452, 0.2545, 0.2452, 0.2545, 0.2452, 0.2545, 0.2452, 0.2545, 0.2452, 0.2545, 0.2452, 0.2545, 0.2452, 0.2545, 0.2452, 0.2545, 0.2452, 0.2545, 0.2452, 0.2545, 0.2452, 0.2545, 0.2452, 0.2545, 0.2452, 0.2545, 0.2452, 0.2545, 0.2452, 0.2545, 0.2452, 0.2545, 0.2452, 0.2545, 0.2452, 0.2545, 0.2452, 0.2545, 0.2452, 0.2545, 0.2452, 0.2545, 0.2451, 0.2755, 0.2451, 0.2755, 0.2451, 0.2755, 0.2451, 0.2755, 0.2451, 0.2755, 0.2451, 0.2755, 0.2451, 0.2755, 0.2451, 0.2755, 0.2451, 0.2755, 0.2451, 0.2755, 0.2451, 0.2755, 0.2451, 0.2755, 0.2452, 0.3049, 0.2452, 0.3049, 0.2452, 0.3049, 0.2452, 0.3049, 0.2452, 0.3049, 0.2452, 0.3049, 0.2452, 0.3049, 0.2452, 0.3049, 0.2452, 0.3049, 0.2452, 0.3049, 0.2452, 0.3049, 0.2452, 0.3049, 0.2452, 0.3049, 0.2452, 0.3049, 0.2452, 0.3049, 0.2452, 0.3049, 0.2452, 0.3049, 0.2452, 0.3049, 0.2452, 0.3049, 0.2452, 0.3049, 0.2452, 0.3049, 0.2451, 0.2755, 0.2451, 0.2755, 0.2451, 0.2755, 0.2451, 0.2755, 0.2452, 0.3049, 0.2452, 0.3049, 0.2452, 0.3049, 0.2452, 0.3049, 0.2452, 0.3049, 0.2452, 0.3049, 0.2452, 0.3049, 0.2452, 0.3049, 0.1066, 0.01026, 0.1066, 0.01026, 0.1066, 0.01026, 0.1066, 0.01026, 0.1066, 0.01026, 0.1066, 0.01026, 0.1066, 0.01026, 0.1066, 0.01026, 0.1066, 0.01026, 0.2452, 0.2545, 0.2452, 0.2545, 0.2452, 0.2545, 0.2452, 0.2545, 0.2452, 0.2545, 0.2452, 0.2545, 0.2452, 0.2545, 0.2452, 0.2545, 0.2452, 0.2545, 0.2452, 0.2545, 0.2452, 0.2545, 0.2452, 0.2545, 0.2452, 0.2545, 0.2452, 0.2545, 0.2452, 0.2545, 0.2452, 0.2545, 0.2452, 0.2545, 0.2452, 0.2545, 0.2452, 0.2545, 0.2452, 0.2545, 0.2452, 0.2545, 0.2452, 0.2545, 0.2452, 0.2545, 0.2452, 0.2545, 0.2452, 0.2545, 0.2452, 0.2545, 0.2452, 0.2545, 0.2452, 0.2545, 0.2452, 0.2545, 0.2452, 0.2545, 0.2452, 0.2545, 0.2452, 0.2545, 0.2452, 0.2545, 0.2452, 0.2545, 0.2452, 0.2545, 0.2452, 0.2545, 0.2452, 0.2545, 0.2452, 0.2545, 0.2452, 0.2545, 0.2452, 0.2545, 0.2452, 0.2545, 0.2452, 0.2545, 0.2452, 0.2545, 0.2452, 0.2545, 0.2452, 0.2545, 0.2452, 0.2545, 0.2452, 0.2545, 0.2452, 0.2545, 0.2452, 0.2545, 0.2452, 0.2545, 0.2452, 0.2545, 0.2452, 0.2545, 0.2452, 0.2545, 0.2452, 0.2545, 0.2452, 0.2545, 0.2452, 0.2545, 0.2452, 0.2545, 0.2452, 0.2545, 0.2452, 0.2545, 0.2452, 0.2545, 0.2452, 0.2545, 0.2452, 0.2545, 0.2452, 0.2545, 0.2452, 0.2545, 0.2452, 0.2545, 0.2452, 0.2545, 0.2452, 0.2545, 0.2452, 0.2545, 0.2452, 0.2545, 0.2452, 0.2545, 0.2452, 0.2545, 0.2452, 0.2545, 0.2452, 0.2545, 0.2452, 0.2545, 0.2452, 0.2545, 0.2452, 0.2545, 0.2452, 0.2545, 0.2452, 0.2545, 0.2452, 0.2545, 0.2452, 0.2545, 0.2452, 0.2545, 0.2452, 0.2545, 0.2452, 0.2545, 0.2452, 0.2545, 0.2452, 0.2545, 0.2452, 0.2545, 0.2452, 0.2545, 0.2452, 0.2545, 0.2452, 0.2545, 0.2452, 0.2545, 0.2452, 0.2545, 0.2452, 0.2545, 0.2452, 0.2545, 0.2452, 0.2545, 0.2452, 0.2545, 0.2452, 0.2545, 0.2452, 0.2545, 0.2452, 0.2545, 0.2452, 0.2545, 0.2452, 0.2545, 0.2452, 0.2545, 0.2452, 0.2545, 0.2452, 0.2545, 0.2452, 0.2545, 0.2452, 0.2545, 0.2452, 0.2545, 0.2452, 0.2545, 0.2452, 0.2545, 0.2452, 0.2545, 0.2452, 0.2545, 0.2452, 0.2545, 0.2452, 0.2545, 0.2452, 0.2545, 0.2452, 0.2545, 0.2452, 0.2545, 0.2452, 0.2545, 0.2452, 0.2545, 0.2452, 0.2545, 0.2452, 0.2545, 0.2452, 0.2545, 0.2452, 0.2545, 0.2452, 0.2545, 0.2452, 0.2545, 0.2452, 0.2545, 0.2452, 0.2545, 0.2452, 0.2545, 0.2452, 0.2545, 0.2452, 0.2545, 0.2452, 0.2545, 0.2452, 0.2545, 0.2452, 0.2545, 0.2452, 0.2545, 0.2452, 0.2545, 0.2452, 0.2545, 0.2452, 0.2545, 0.2452, 0.2545, 0.2452, 0.2545, 0.2452, 0.2545, 0.2452, 0.2545, 0.2452, 0.2545, 0.2452, 0.2545, 0.2452, 0.2545, 0.2452, 0.2545, 0.2452, 0.2545, 0.2452, 0.2545, 0.2452, 0.2545, 0.2452, 0.2545, 0.2452, 0.2545, 0.2452, 0.2545, 0.2452, 0.2545, 0.2452, 0.2545, 0.2452, 0.2545, 0.2452, 0.2545, 0.2452, 0.2545, 0.2452, 0.2545, 0.2452, 0.2545, 0.2452, 0.2545, 0.2452, 0.2545, 0.2452, 0.2545, 0.2452, 0.2545, 0.2452, 0.2545, 0.2452, 0.2545, 0.2452, 0.2545, 0.2452, 0.2545, 0.2452, 0.2545, 0.2452, 0.2545, 0.2452, 0.2545, 0.2452, 0.2545, 0.2452, 0.2545, 0.2452, 0.2545, 0.2452, 0.2545, 0.2452, 0.2545, 0.2452, 0.2545, 0.2452, 0.2545, 0.2452, 0.2545, 0.2452, 0.2545, 0.2452, 0.2545, 0.2452, 0.2545, 0.2452, 0.2545, 0.2452, 0.2545, 0.2452, 0.3049, 0.2452, 0.3049, 0.2452, 0.3049, 0.2452, 0.3049, 0.2452, 0.3049, 0.2452, 0.3049, 0.2452, 0.3049, 0.2452, 0.3049, 0.2452, 0.3049, 0.2452, 0.3049, 0.2452, 0.3049, 0.2452, 0.3049, 0.2451, 0.2755, 0.2451, 0.2755, 0.2451, 0.2755, 0.2451, 0.2755, 0.2451, 0.2755, 0.2451, 0.2755, 0.2451, 0.2755, 0.2451, 0.2755, 0.2451, 0.2755, 0.2451, 0.2755, 0.2451, 0.2755, 0.2452, 0.3049, 0.2452, 0.3049, 0.2452, 0.3049, 0.2452, 0.3049, 0.2452, 0.3049, 0.2452, 0.3049, 0.2452, 0.3049, 0.2452, 0.3049, 0.2452, 0.3049, 0.2452, 0.3049, 0.2452, 0.3049, 0.2452, 0.3049, 0.2452, 0.3049, 0.2452, 0.3049, 0.2452, 0.3049, 0.2452, 0.3049, 0.2452, 0.3049, 0.2452, 0.3049, 0.2452, 0.3049, 0.2452, 0.3049, 0.2452, 0.3049, 0.2452, 0.3049, 0.1066, 0.01026, 0.1066, 0.01026, 0.1066, 0.01026, 0.1066, 0.01026, 0.1066, 0.01026, 0.1066, 0.01026, 0.1066, 0.01026, 0.1066, 0.01026, 0.1066, 0.01026, 0.2452, 0.2545, 0.2452, 0.2545, 0.2452, 0.2545, 0.2452, 0.2545, 0.2452, 0.2545, 0.2452, 0.2545, 0.2452, 0.2545, 0.2452, 0.2545, 0.2452, 0.2545, 0.2452, 0.2545, 0.2452, 0.2545, 0.2452, 0.2545, 0.2452, 0.2545, 0.2452, 0.2545, 0.2452, 0.2545, 0.2452, 0.2545, 0.2452, 0.2545, 0.2452, 0.2545, 0.2452, 0.2545, 0.2452, 0.2545, 0.2452, 0.2545, 0.2452, 0.2545, 0.2452, 0.2545, 0.2452, 0.2545, 0.2452, 0.2545, 0.2452, 0.2545, 0.2452, 0.2545, 0.2452, 0.2545, 0.2452, 0.2545, 0.2452, 0.2545, 0.2452, 0.2545, 0.2452, 0.2545, 0.2452, 0.2545, 0.2452, 0.2545, 0.2452, 0.2545, 0.2452, 0.2545, 0.2452, 0.2545, 0.2452, 0.2545, 0.2452, 0.2545, 0.2452, 0.2545, 0.2452, 0.2545, 0.2452, 0.2545, 0.2452, 0.2545, 0.2452, 0.2545, 0.2452, 0.2545, 0.2452, 0.2545, 0.2452, 0.2545, 0.2452, 0.2545, 0.2452, 0.2545, 0.2452, 0.2545, 0.2452, 0.2545, 0.2452, 0.2545, 0.2452, 0.2545, 0.2452, 0.2545, 0.2452, 0.2545, 0.2452, 0.2545, 0.2452, 0.2545, 0.2452, 0.2545, 0.2452, 0.2545, 0.2452, 0.2545, 0.2452, 0.2545, 0.2452, 0.2545, 0.2452, 0.2545, 0.2452, 0.2545, 0.2452, 0.2545, 0.2452, 0.2545, 0.2452, 0.2545, 0.2452, 0.2545, 0.2452, 0.2545, 0.2452, 0.2545, 0.2452, 0.2545, 0.2452, 0.2545, 0.2452, 0.2545, 0.2452, 0.2545, 0.2452, 0.2545, 0.2452, 0.2545, 0.2452, 0.2545, 0.2452, 0.2545, 0.2452, 0.2545, 0.2452, 0.2545, 0.2452, 0.2545, 0.2452, 0.2545, 0.2452, 0.2545, 0.2452, 0.2545, 0.2452, 0.2545, 0.2452, 0.2545, 0.2452, 0.2545, 0.2452, 0.2545, 0.2452, 0.2545, 0.2452, 0.2545, 0.2452, 0.2545, 0.2452, 0.2545, 0.2452, 0.2545, 0.2452, 0.2545, 0.2452, 0.2545, 0.2452, 0.2545, 0.2452, 0.2545, 0.2452, 0.2545, 0.2452, 0.2545, 0.2452, 0.2545, 0.2452, 0.2545, 0.2452, 0.2545, 0.2452, 0.2545, 0.2452, 0.2545, 0.2452, 0.2545, 0.2452, 0.2545, 0.2452, 0.2545, 0.2452, 0.2545, 0.2452, 0.2545, 0.2452, 0.2545, 0.2452, 0.2545, 0.2452, 0.2545, 0.2452, 0.2545, 0.2452, 0.2545, 0.2452, 0.2545, 0.2452, 0.2545, 0.2452, 0.2545, 0.2452, 0.2545, 0.2452, 0.2545, 0.2452, 0.2545, 0.2452, 0.2545, 0.2452, 0.2545, 0.2452, 0.2545, 0.2452, 0.2545, 0.2452, 0.2545, 0.2452, 0.2545, 0.2452, 0.2545, 0.2452, 0.2545, 0.2452, 0.2545, 0.2452, 0.2545, 0.2452, 0.2545, 0.2452, 0.2545, 0.2452, 0.2545, 0.2452, 0.2545, 0.2452, 0.2545, 0.2452, 0.2545, 0.2452, 0.2545, 0.2452, 0.2545, 0.2452, 0.2545, 0.2452, 0.2545, 0.2452, 0.2545, 0.2452, 0.2545, 0.2452, 0.2545, 0.2452, 0.2545, 0.2452, 0.2545, 0.2452, 0.2545, 0.2452, 0.2545, 0.2452, 0.2545, 0.2452, 0.2545, 0.2452, 0.2545, 0.2452, 0.2545, 0.2452, 0.2545, 0.2452, 0.2545, 0.2452, 0.2545, 0.2452, 0.2545, 0.2452, 0.2545, 0.2452, 0.2545, 0.2452, 0.2545, 0.2452, 0.2545, 0.2452, 0.2545, 0.2452, 0.2545, 0.2452, 0.2545, 0.2452, 0.2545, 0.2452, 0.2545, 0.2452, 0.2545, 0.2452, 0.2545, 0.2452, 0.2545, 0.2452, 0.2545, 0.2452, 0.2545, 0.2452, 0.2545, 0.2452, 0.2545, 0.2452, 0.2545, 0.2452, 0.2545, 0.2452, 0.2545, 0.2452, 0.2545, 0.2452, 0.2545, 0.2452, 0.2545, 0.2452, 0.2545, 0.2452, 0.2545, 0.2452, 0.2545, 0.2452, 0.2545, 0.2444, 0.2543, 0.2444, 0.2543, 0.2444, 0.2543, 0.2444, 0.2543, 0.2452, 0.2545, 0.2452, 0.2545, 0.2452, 0.2545, 0.2452, 0.2545, 0.2452, 0.2545, 0.2452, 0.2545, 0.2452, 0.2545, 0.2452, 0.2545])
me_x.materials.append(mat_part_a)
me_x.materials.append(mat_part_b)
me_x.materials.append(mat_part_c)
me_x.update()
me_x.normals_split_custom_set([tuple(v) for v in zip(*[iter([0.0, 1.0, 0.0, 0.0, 1.0, 0.0, 0.0, 1.0, 0.0, 0.0, 1.0, 0.0, 0.0, 1.0, 0.0, 0.0, 1.0, 0.0, 0.0, 1.0, 0.0, 0.0, 1.0, 0.0, 0.0, 1.0, 0.0, 0.0, 1.0, 0.0, 0.0, 1.0, 0.0, 0.0, 1.0, 0.0, 0.0, 1.0, 0.0, 0.0, 1.0, 8.773e-08, 0.0, 1.0, 8.773e-08, 0.0, 1.0, 8.773e-08, 0.0, 1.0, 8.773e-08, 0.0, 1.0, 8.773e-08, 0.0, 1.0, 8.773e-08, 0.0, 1.0, 8.773e-08, 0.0, 1.0, 8.773e-08, 0.0, 1.0, 8.773e-08, 0.0, 1.0, 8.773e-08, 0.0, 1.0, 8.773e-08, 0.0, 1.0, -4.63e-08, 0.0, 1.0, -4.63e-08, 0.0, 1.0, -4.63e-08, 0.0, 1.0, -4.63e-08, 0.0, 1.0, -4.63e-08, 0.0, 1.0, -4.63e-08, 0.0, 1.0, -4.63e-08, 0.0, 1.0, -4.63e-08, 0.0, 1.0, -4.63e-08, 0.0, 1.0, -4.63e-08, 0.0, 1.0, -4.63e-08, 0.0, 1.0, 0.0, 0.0, 1.0, 0.0, 0.0, 1.0, 0.0, 0.0, 1.0, 0.0, 0.0, 1.0, 0.0, 0.0, 1.0, 0.0, 0.0, 1.0, 0.0, 0.0, 1.0, 0.0, 0.0, 1.0, 0.0, 0.0, 1.0, 0.0, 0.0, 1.0, 0.0, 0.0, 1.0, 0.0, 0.0, 1.0, 1.026e-06, 0.0, 1.0, 1.026e-06, 0.0, 1.0, 1.026e-06, 0.0, 1.0, 1.026e-06, 0.0, 1.0, 1.026e-06, 0.0, 1.0, -4.747e-07, 0.0, 1.0, -4.747e-07, 0.0, 1.0, -4.747e-07, 0.0, 1.0, -4.747e-07, 0.008042, 0.9485, -0.3168, 0.008042, 0.9485, -0.3168, 0.008042, 0.9485, -0.3168, 0.008042, 0.9485, -0.3168, -0.5102, 0.86, 0.0, -0.5102, 0.86, 0.0, -0.5102, 0.86, 0.0, -0.5102, 0.86, 0.0, 0.0, 0.8686, 0.4955, 0.0, 0.8686, 0.4955, 0.0, 0.8686, 0.4955, 0.0, 0.8686, 0.4955, 0.5102, 0.86, 0.0, 0.5102, 0.86, 0.0, 0.5102, 0.86, 0.0, 0.5102, 0.86, 0.0, 0.0, 0.8686, 0.4955, 0.0, 0.8686, 0.4955, 0.0, 0.8686, 0.4955, 0.0, 0.8686, 0.4955, 0.0, 0.8686, 0.4955, 0.0, 0.8686, 0.4955, 0.0, 0.8686, 0.4955, 0.0, 0.8686, 0.4955, 0.5102, 0.86, 0.0, 0.5102, 0.86, 0.0, 0.5102, 0.86, 0.0, 0.5102, 0.86, 0.0, -0.009767, 0.9611, -0.2759, -0.009767, 0.9611, -0.2759, -0.009767, 0.9611, -0.2759, -0.009767, 0.9611, -0.2759, 0.007626, 0.9452, -0.3265, 0.007626, 0.9452, -0.3265, 0.007626, 0.9452, -0.3265, 0.007626, 0.9452, -0.3265, -0.5102, 0.86, 0.0, -0.5102, 0.86, 0.0, -0.5102, 0.86, 0.0, -0.5102, 0.86, 0.0, 0.0154, 0.9645, 0.2636, 0.0154, 0.9645, 0.2636, 0.0154, 0.9645, 0.2636, 0.0154, 0.9645, 0.2636, -0.02422, 0.9427, 0.3327, -0.02422, 0.9427, 0.3327, -0.02422, 0.9427, 0.3327, -0.02422, 0.9427, 0.3327, 0.2657, 0.964, 0.01056, 0.2657, 0.964, 0.01056, 0.2657, 0.964, 0.01056, 0.2657, 0.964, 0.01056, 0.0, 0.8586, -0.5127, 0.0, 0.8586, -0.5127, 0.0, 0.8586, -0.5127, 0.0, 0.8586, -0.5127, -0.4302, 0.8756, -0.2196, -0.4302, 0.8756, -0.2196, -0.4302, 0.8756, -0.2196, -0.4302, 0.8756, -0.2196, 0.002582, 0.827, -0.5623, 0.002582, 0.827, -0.5623, 0.002582, 0.827, -0.5623, 0.002582, 0.827, -0.5623, 0.4227, 0.8706, -0.252, 0.4227, 0.8706, -0.252, 0.4227, 0.8706, -0.252, 0.4227, 0.8706, -0.252, 0.0, 0.8586, -0.5127, 0.0, 0.8586, -0.5127, 0.0, 0.8586, -0.5127, 0.0, 0.8586, -0.5127, -0.51, 0.8602, 0.0, -0.51, 0.8602, 0.0, -0.51, 0.8602, 0.0, -0.51, 0.8602, 0.0, -0.51, 0.8602, 0.0, -0.51, 0.8602, 0.0, -0.51, 0.8602, 0.0, -0.51, 0.8602, 0.0, 0.007976, 0.9449, 0.3272, 0.007976, 0.9449, 0.3272, 0.007976, 0.9449, 0.3272, 0.007976, 0.9449, 0.3272, -0.01129, 0.9692, 0.2459, -0.01129, 0.9692, 0.2459, -0.01129, 0.9692, 0.2459, -0.01129, 0.9692, 0.2459, 0.3467, 0.9379, -0.00724, 0.3467, 0.9379, -0.00724, 0.3467, 0.9379, -0.00724, 0.3467, 0.9379, -0.00724, 0.2232, 0.9747, -0.01204, 0.2232, 0.9747, -0.01204, 0.2232, 0.9747, -0.01204, 0.2232, 0.9747, -0.01204, 0.239, 0.9709, 0.01183, 0.239, 0.9709, 0.01183, 0.239, 0.9709, 0.01183, 0.239, 0.9709, 0.01183, 0.0, 0.9299, -0.3678, 0.0, 0.9299, -0.3678, 0.0, 0.9299, -0.3678, 0.0, 0.9299, -0.3678, -0.267, 0.9636, 0.01069, -0.267, 0.9636, 0.01069, -0.267, 0.9636, 0.01069, -0.267, 0.9636, 0.01069, -0.262, 0.965, -0.01053, -0.262, 0.965, -0.01053, -0.262, 0.965, -0.01053, -0.262, 0.965, -0.01053, -0.5102, 0.86, 0.0, -0.5102, 0.86, 0.0, -0.5102, 0.86, 0.0, -0.5102, 0.86, 0.0, -0.5102, 0.86, 0.0, -0.5102, 0.86, 0.0, -0.5102, 0.86, 0.0, -0.5102, 0.86, 0.0, -0.5102, 0.86, 0.0, -0.5102, 0.86, 0.0, -0.5102, 0.86, 0.0, -0.5102, 0.86, 0.0, 0.005174, 0.9601, 0.2797, 0.002983, 0.9595, 0.2816, -0.002425, 0.9581, 0.2865, 0.005174, 0.9601, 0.2797, 0.5102, 0.86, 0.0, 0.5102, 0.86, 0.0, 0.5102, 0.86, 0.0, 0.5102, 0.86, 0.0, 0.0, 0.6445, -0.7646, 0.0, 0.6445, -0.7646, 0.0, 0.6445, -0.7646, 0.0, 0.6445, -0.7646, -0.51, 0.8602, 0.0, -0.51, 0.8602, 0.0, -0.51, 0.8602, 0.0, -0.51, 0.8602, 0.0, 0.0, 0.9206, 0.3904, 0.0, 0.9206, 0.3904, 0.0, 0.9206, 0.3904, 0.0, 0.9206, 0.3904, 0.712, 0.7022, 0.0, 0.712, 0.7022, 0.0, 0.712, 0.7022, 0.0, 0.712, 0.7022, 0.0, 0.0, 0.6442, -0.7648, 0.0, 0.6442, -0.7648, 0.0, 0.6442, -0.7648, 0.0, 0.6442, -0.7648, -0.7093, 0.7049, 0.0, -0.7093, 0.7049, 0.0, -0.7093, 0.7049, 0.0, -0.7093, 0.7049, 0.0, 0.0, 0.9207, 0.3903, 0.0, 0.9207, 0.3903, 0.0, 0.9207, 0.3903, 0.0, 0.9207, 0.3903, 0.5736, 0.8191, 0.0, 0.5736, 0.8191, 0.0, 0.5736, 0.8191, 0.0, 0.5736, 0.8191, 0.0, 0.2471, 0.6936, -0.6766, 0.2471, 0.6936, -0.6766, 0.2471, 0.6936, -0.6766, 0.2471, 0.6936, -0.6766, 0.7659, 0.6428, -0.01016, 0.7659, 0.6428, -0.01016, 0.7659, 0.6428, -0.01016, 0.7659, 0.6428, -0.01016, 0.287, 0.6973, 0.6568, 0.287, 0.6973, 0.6568, 0.287, 0.6973, 0.6568, 0.287, 0.6973, 0.6568, 0.5736, 0.8191, 0.0, 0.5736, 0.8191, 0.0, 0.5736, 0.8191, 0.0, 0.5736, 0.8191, 0.0, 1.0, 0.0, 0.0, 1.0, 0.0, 0.0, 1.0, 0.0, 0.0, 1.0, 0.0, 0.0, 1.0, -7.269e-08, 0.0, 1.0, -7.269e-08, 0.0, 1.0, -7.269e-08, 0.0, 1.0, -7.269e-08, 0.0, 1.0, -7.269e-08, 0.0, 1.0, -7.269e-08, 0.0, 1.0, -7.269e-08, 0.0, 1.0, -7.269e-08, 0.0, 1.0, 0.0, 0.0, 1.0, 0.0, 0.0, 1.0, 0.0, 0.0, 1.0, 0.0, 0.0, 1.0, 0.0, 0.0, 1.0, 0.0, 0.0, 1.0, 0.0, 0.0, 1.0, 0.0, 0.0, 1.0, 0.0, 0.0, 1.0, 0.0, 0.0, 1.0, 0.0, 0.0, 1.0, -1.13e-08, 0.0, 1.0, -1.13e-08, 0.0, 1.0, -1.13e-08, 0.0, 1.0, -1.13e-08, 0.0, 1.0, -1.13e-08, 0.0, 1.0, -1.13e-08, 0.0, 1.0, -1.13e-08, 0.0, 1.0, -1.13e-08, 0.0, 1.0, -1.13e-08, 0.0, 1.0, -1.13e-08, 0.0, 1.0, 0.0, 0.0, 1.0, 0.0, 0.0, 1.0, 0.0, 0.0, 1.0, 0.0, 0.0, 1.0, -8.169e-08, 0.0, 1.0, -8.169e-08, 0.0, 1.0, -8.169e-08, 0.0, 1.0, -8.169e-08, 0.0, 1.0, -8.169e-08, 0.0, 1.0, -8.169e-08, 0.0, 1.0, -8.169e-08, 0.0, 1.0, -8.169e-08, 0.0, 1.0, 2.565e-07, 0.0, 1.0, 2.565e-07, 0.0, 1.0, 2.565e-07, 0.0, 1.0, 2.565e-07, 0.0, 1.0, 2.565e-07, 0.0, 1.0, 7.121e-07, 0.0, 1.0, 7.121e-07, 0.0, 1.0, 7.121e-07, 0.0, 1.0, 7.121e-07, 0.0, 0.8686, 0.0, -0.4955, 0.8686, 0.0, -0.4955, 0.8686, 0.0, -0.4955, 0.8686, 0.0, -0.4955, 0.86, 0.5103, 0.0, 0.86, 0.5103, 0.0, 0.86, 0.5103, 0.0, 0.86, 0.5103, 0.0, 0.8587, -0.0003976, 0.5124, 0.8587, -0.0003976, 0.5124, 0.8587, -0.0003976, 0.5124, 0.8587, -0.0003976, 0.5124, 0.86, -0.5103, 0.0, 0.86, -0.5103, 0.0, 0.86, -0.5103, 0.0, 0.86, -0.5103, 0.0, 0.8686, 0.0, 0.4955, 0.8686, 0.0, 0.4955, 0.8686, 0.0, 0.4955, 0.8686, 0.0, 0.4955, 0.8686, 0.0, 0.4955, 0.8686, 0.0, 0.4955, 0.8686, 0.0, 0.4955, 0.8686, 0.0, 0.4955, 0.86, -0.5103, 0.0, 0.86, -0.5103, 0.0, 0.86, -0.5103, 0.0, 0.86, -0.5103, 0.0, 0.9652, 0.01037, -0.2613, 0.9652, 0.01037, -0.2613, 0.9652, 0.01037, -0.2613, 0.9652, 0.01037, -0.2613, 0.9689, -0.01096, -0.2472, 0.9689, -0.01096, -0.2472, 0.9689, -0.01096, -0.2472, 0.9689, -0.01096, -0.2472, 0.86, 0.5103, 0.0, 0.86, 0.5103, 0.0, 0.86, 0.5103, 0.0, 0.86, 0.5103, 0.0, 0.8686, 0.0, 0.4955, 0.8686, 0.0, 0.4955, 0.8686, 0.0, 0.4955, 0.8686, 0.0, 0.4955, 0.8686, 0.0, 0.4955, 0.8686, 0.0, 0.4955, 0.8686, 0.0, 0.4955, 0.8686, 0.0, 0.4955, 0.9533, -0.3019, 0.009095, 0.9533, -0.3019, 0.009095, 0.9533, -0.3019, 0.009095, 0.9533, -0.3019, 0.009095, 0.8586, 0.0, -0.5127, 0.8586, 0.0, -0.5127, 0.8586, 0.0, -0.5127, 0.8586, 0.0, -0.5127, 0.8756, 0.4302, -0.2196, 0.8756, 0.4302, -0.2196, 0.8756, 0.4302, -0.2196, 0.8756, 0.4302, -0.2196, 0.827, -0.002582, -0.5623, 0.827, -0.002582, -0.5623, 0.827, -0.002582, -0.5623, 0.827, -0.002582, -0.5623, 0.8706, -0.4227, -0.252, 0.8706, -0.4227, -0.252, 0.8706, -0.4227, -0.252, 0.8706, -0.4227, -0.252, 0.8586, 0.0, -0.5127, 0.8586, 0.0, -0.5127, 0.8586, 0.0, -0.5127, 0.8586, 0.0, -0.5127, 0.9653, 0.2611, 0.01074, 0.9653, 0.2611, 0.01074, 0.9653, 0.2611, 0.01074, 0.9653, 0.2611, 0.01074, 0.9588, 0.284, -0.009818, 0.9588, 0.284, -0.009818, 0.9588, 0.284, -0.009818, 0.9588, 0.284, -0.009818, 0.8615, 0.0, 0.5078, 0.8615, 0.0, 0.5078, 0.8615, 0.0, 0.5078, 0.8615, 0.0, 0.5078, 0.8615, 0.0, 0.5078, 0.8615, 0.0, 0.5078, 0.8615, 0.0, 0.5078, 0.8615, 0.0, 0.5078, 0.9399, -0.3413, -0.00747, 0.9399, -0.3413, -0.00747, 0.9399, -0.3413, -0.00747, 0.9399, -0.3413, -0.00747, 0.86, -0.5103, 0.0, 0.86, -0.5103, 0.0, 0.86, -0.5103, 0.0, 0.86, -0.5103, 0.0, 0.86, -0.5103, 0.0, 0.86, -0.5103, 0.0, 0.86, -0.5103, 0.0, 0.86, -0.5103, 0.0, 0.9336, 0.000278, -0.3583, 0.9336, 0.000278, -0.3583, 0.9336, 0.000278, -0.3583, 0.9336, 0.000278, -0.3583, 0.9624, 0.2714, 0.01051, 0.9624, 0.2714, 0.01051, 0.9624, 0.2714, 0.01051, 0.9624, 0.2714, 0.01051, 0.9674, 0.2531, -0.01088, 0.9674, 0.2531, -0.01088, 0.9674, 0.2531, -0.01088, 0.9674, 0.2531, -0.01088, 0.86, 0.5102, 0.0, 0.86, 0.5102, 0.0, 0.86, 0.5102, 0.0, 0.86, 0.5102, 0.0, 0.86, 0.5102, 0.0, 0.86, 0.5102, 0.0, 0.86, 0.5102, 0.0, 0.86, 0.5102, 0.0, 0.86, 0.5102, 0.0, 0.86, 0.5103, 0.0, 0.86, 0.5103, 0.0, 0.86, 0.5102, 0.0, 0.9299, 0.0, 0.3678, 0.9299, 0.0, 0.3678, 0.9299, 0.0, 0.3678, 0.9299, 0.0, 0.3678, 0.86, -0.5102, 0.0, 0.86, -0.5103, 0.0, 0.86, -0.5103, 0.0, 0.86, -0.5102, 0.0, 0.6445, 0.0, -0.7646, 0.6445, 0.0, -0.7646, 0.6445, 0.0, -0.7646, 0.6445, 0.0, -0.7646, 0.8602, 0.51, 0.0, 0.8602, 0.51, 0.0, 0.8602, 0.51, 0.0, 0.8602, 0.51, 0.0, 0.9206, 0.0, 0.3904, 0.9206, 0.0, 0.3904, 0.9206, 0.0, 0.3904, 0.9206, 0.0, 0.3904, 0.7021, -0.712, 0.0, 0.7021, -0.712, 0.0, 0.7021, -0.712, 0.0, 0.7021, -0.712, 0.0, 0.6442, 0.0, -0.7648, 0.6442, 0.0, -0.7648, 0.6442, 0.0, -0.7648, 0.6442, 0.0, -0.7648, 0.7049, 0.7093, 0.0, 0.7049, 0.7093, 0.0, 0.7049, 0.7093, 0.0, 0.7049, 0.7093, 0.0, 0.9207, 0.0, 0.3903, 0.9207, 0.0, 0.3903, 0.9207, 0.0, 0.3903, 0.9207, 0.0, 0.3903, 0.8191, -0.5736, 0.0, 0.8191, -0.5736, 0.0, 0.8191, -0.5736, 0.0, 0.8191, -0.5736, 0.0, 0.6936, -0.2471, -0.6766, 0.6936, -0.2471, -0.6766, 0.6936, -0.2471, -0.6766, 0.6936, -0.2471, -0.6766, 0.6428, -0.766, -0.01016, 0.6428, -0.766, -0.01016, 0.6428, -0.766, -0.01016, 0.6428, -0.766, -0.01016, 0.6973, -0.287, 0.6568, 0.6973, -0.287, 0.6568, 0.6973, -0.287, 0.6568, 0.6973, -0.287, 0.6568, 0.8191, -0.5736, 0.0, 0.8191, -0.5736, 0.0, 0.8191, -0.5736, 0.0, 0.8191, -0.5736, 0.0, 0.0, 0.0, -1.0, 0.0, 0.0, -1.0, 0.0, 0.0, -1.0, 0.0, 0.0, -1.0, 0.0, 0.0, -1.0, 0.0, 0.0, -1.0, 0.0, 0.0, -1.0, 0.0, 0.0, -1.0, 0.0, 0.0, -1.0, 0.0, 0.0, -1.0, 0.0, 0.0, -1.0, 0.0, 0.0, -1.0, 3.509e-08, 0.0, -1.0, 3.509e-08, 0.0, -1.0, 3.509e-08, 0.0, -1.0, 3.509e-08, 0.0, -1.0, 3.509e-08, 0.0, -1.0, 3.509e-08, 0.0, -1.0, 3.509e-08, 0.0, -1.0, 3.509e-08, 0.0, -1.0, 3.509e-08, 0.0, -1.0, 3.509e-08, 0.0, -1.0, 3.509e-08, 0.0, -1.0, 0.0, 0.0, -1.0, 0.0, 0.0, -1.0, 0.0, 0.0, -1.0, 0.0, 0.0, -1.0, 0.0, 0.0, -1.0, 0.0, 0.0, -1.0, 0.0, 0.0, -1.0, 0.0, 0.0, -1.0, 0.0, 0.0, -1.0, 0.0, 0.0, -1.0, 0.0, 0.0, -1.0, 0.0, 0.0, -1.0, 0.0, 0.0, -1.0, 0.0, 0.0, -1.0, 1.815e-08, 0.0, -1.0, 1.815e-08, 0.0, -1.0, 1.815e-08, 0.0, -1.0, 1.815e-08, 0.0, -1.0, 1.815e-08, 0.0, -1.0, 1.815e-08, 0.0, -1.0, 1.815e-08, 0.0, -1.0, 1.815e-08, 0.0, -1.0, 1.026e-06, 0.0, -1.0, 1.026e-06, 0.0, -1.0, 1.026e-06, 0.0, -1.0, 1.026e-06, 0.0, -1.0, 1.026e-06, 0.0, -1.0, -4.747e-07, 0.0, -1.0, -4.747e-07, 0.0, -1.0, -4.747e-07, 0.0, -1.0, -4.747e-07, 0.0, -1.0, -0.4955, 0.0, -0.8686, -0.4955, 0.0, -0.8686, -0.4955, 0.0, -0.8686, -0.4955, 0.0, -0.8686, 0.0, 0.5103, -0.86, 0.0, 0.5103, -0.86, 0.0, 0.5103, -0.86, 0.0, 0.5103, -0.86, 0.4955, 0.0, -0.8686, 0.4955, 0.0, -0.8686, 0.4955, 0.0, -0.8686, 0.4955, 0.0, -0.8686, 0.0, -0.5103, -0.86, 0.0, -0.5103, -0.86, 0.0, -0.5103, -0.86, 0.0, -0.5103, -0.86, 0.4955, 0.0, -0.8686, 0.4955, 0.0, -0.8686, 0.4955, 0.0, -0.8686, 0.4955, 0.0, -0.8686, 0.4955, 0.0, -0.8686, 0.4955, 0.0, -0.8686, 0.4955, 0.0, -0.8686, 0.4955, 0.0, -0.8686, 0.0, -0.5103, -0.86, 0.0, -0.5103, -0.86, 0.0, -0.5103, -0.86, 0.0, -0.5103, -0.86, -0.2648, 0.01023, -0.9643, -0.2648, 0.01023, -0.9643, -0.2648, 0.01023, -0.9643, -0.2648, 0.01023, -0.9643, -0.2852, -0.009378, -0.9584, -0.2852, -0.009378, -0.9584, -0.2852, -0.009378, -0.9584, -0.2852, -0.009378, -0.9584, 0.0, 0.5103, -0.86, 0.0, 0.5103, -0.86, 0.0, 0.5103, -0.86, 0.0, 0.5103, -0.86, 0.4955, 0.0, -0.8686, 0.4955, 0.0, -0.8686, 0.4955, 0.0, -0.8686, 0.4955, 0.0, -0.8686, 0.4955, 0.0, -0.8686, 0.4955, 0.0, -0.8686, 0.4955, 0.0, -0.8686, 0.4955, 0.0, -0.8686, 0.008399, -0.3188, -0.9478, 0.008399, -0.3188, -0.9478, 0.008399, -0.3188, -0.9478, 0.008399, -0.3188, -0.9478, -0.5127, 0.0, -0.8586, -0.5127, 0.0, -0.8586, -0.5127, 0.0, -0.8586, -0.5127, 0.0, -0.8586, -0.2196, 0.4302, -0.8756, -0.2196, 0.4302, -0.8756, -0.2196, 0.4302, -0.8756, -0.2196, 0.4302, -0.8756, -0.5623, -0.002582, -0.827, -0.5623, -0.002582, -0.827, -0.5623, -0.002582, -0.827, -0.5623, -0.002582, -0.827, -0.252, -0.4227, -0.8706, -0.252, -0.4227, -0.8706, -0.252, -0.4227, -0.8706, -0.252, -0.4227, -0.8706, -0.5127, 0.0, -0.8586, -0.5127, 0.0, -0.8586, -0.5127, 0.0, -0.8586, -0.5127, 0.0, -0.8586, 0.0, 0.51, -0.8602, 0.0, 0.51, -0.8602, 0.0, 0.51, -0.8602, 0.0, 0.51, -0.8602, 0.0, 0.51, -0.8602, 0.0, 0.51, -0.8602, 0.0, 0.51, -0.8602, 0.0, 0.51, -0.8602, 0.3103, -0.008679, -0.9506, 0.3103, -0.008679, -0.9506, 0.3103, -0.008679, -0.9506, 0.3103, -0.008679, -0.9506, 0.2678, 0.01041, -0.9634, 0.2678, 0.01041, -0.9634, 0.2678, 0.01041, -0.9634, 0.2678, 0.01041, -0.9634, -0.008495, -0.3166, -0.9485, -0.008495, -0.3166, -0.9485, -0.008495, -0.3166, -0.9485, -0.008495, -0.3166, -0.9485, -0.009967, -0.2762, -0.9611, -0.009967, -0.2762, -0.9611, -0.009967, -0.2762, -0.9611, -0.009967, -0.2762, -0.9611, 0.01018, -0.2796, -0.9601, 0.01018, -0.2796, -0.9601, 0.01018, -0.2796, -0.9601, 0.01018, -0.2796, -0.9601, -0.3678, 0.0, -0.9299, -0.3678, 0.0, -0.9299, -0.3678, 0.0, -0.9299, -0.3678, 0.0, -0.9299, 0.01017, 0.2798, -0.96, 0.01017, 0.2798, -0.96, 0.01017, 0.2798, -0.96, 0.01017, 0.2798, -0.96, -0.009265, 0.2938, -0.9558, -0.009265, 0.2938, -0.9558, -0.009265, 0.2938, -0.9558, -0.009265, 0.2938, -0.9558, 0.0, 0.5103, -0.86, 0.0, 0.5103, -0.86, 0.0, 0.5103, -0.86, 0.0, 0.5103, -0.86, 0.0, 0.5103, -0.86, 0.0, 0.5103, -0.86, 0.0, 0.5103, -0.86, 0.0, 0.5103, -0.86, 0.0, 0.5103, -0.86, 0.0, 0.5103, -0.86, 0.0, 0.5103, -0.86, 0.0, 0.5103, -0.86, 0.3678, 0.0, -0.9299, 0.3678, 0.0, -0.9299, 0.3678, 0.0, -0.9299, 0.3678, 0.0, -0.9299, 0.0, -0.5103, -0.86, 0.0, -0.5103, -0.86, 0.0, -0.5103, -0.86, 0.0, -0.5103, -0.86, -0.7646, 0.0, -0.6445, -0.7646, 0.0, -0.6445, -0.7646, 0.0, -0.6445, -0.7646, 0.0, -0.6445, 0.0, 0.51, -0.8602, 0.0, 0.51, -0.8602, 0.0, 0.51, -0.8602, 0.0, 0.51, -0.8602, 0.3904, 0.0, -0.9206, 0.3904, 0.0, -0.9206, 0.3904, 0.0, -0.9206, 0.3904, 0.0, -0.9206, 0.0, -0.712, -0.7021, 0.0, -0.712, -0.7021, 0.0, -0.712, -0.7021, 0.0, -0.712, -0.7021, -0.7648, 0.0, -0.6442, -0.7648, 0.0, -0.6442, -0.7648, 0.0, -0.6442, -0.7648, 0.0, -0.6442, 0.0, 0.7093, -0.7049, 0.0, 0.7093, -0.7049, 0.0, 0.7093, -0.7049, 0.0, 0.7093, -0.7049, 0.3903, 0.0, -0.9207, 0.3903, 0.0, -0.9207, 0.3903, 0.0, -0.9207, 0.3903, 0.0, -0.9207, 0.0, -0.5736, -0.8191, 0.0, -0.5736, -0.8191, 0.0, -0.5736, -0.8191, 0.0, -0.5736, -0.8191, -0.6766, -0.2471, -0.6936, -0.6766, -0.2471, -0.6936, -0.6766, -0.2471, -0.6936, -0.6766, -0.2471, -0.6936, -0.01016, -0.766, -0.6428, -0.01016, -0.766, -0.6428, -0.01016, -0.766, -0.6428, -0.01016, -0.766, -0.6428, 0.6568, -0.287, -0.6973, 0.6568, -0.287, -0.6973, 0.6568, -0.287, -0.6973, 0.6568, -0.287, -0.6973, 0.0, -0.5736, -0.8191, 0.0, -0.5736, -0.8191, 0.0, -0.5736, -0.8191, 0.0, -0.5736, -0.8191, -1.0, 0.0, 0.0, -1.0, 0.0, 0.0, -1.0, 0.0, 0.0, -1.0, 0.0, 0.0, -1.0, 0.0, 0.0, -1.0, 0.0, 0.0, -1.0, 0.0, 0.0, -1.0, 0.0, 0.0, -1.0, 0.0, 0.0, -1.0, 0.0, 0.0, -1.0, 0.0, 0.0, -1.0, 0.0, 0.0, -1.0, 0.0, 0.0, -1.0, 0.0, 0.0, -1.0, 0.0, 0.0, -1.0, 0.0, 0.0, -1.0, 0.0, 0.0, -1.0, 0.0, 0.0, -1.0, 0.0, 0.0, -1.0, 0.0, 0.0, -1.0, 0.0, 0.0, -1.0, 0.0, 0.0, -1.0, 0.0, 0.0, -1.0, 3.37e-08, 0.0, -1.0, 3.37e-08, 0.0, -1.0, 3.37e-08, 0.0, -1.0, 3.37e-08, 0.0, -1.0, 3.37e-08, 0.0, -1.0, 3.37e-08, 0.0, -1.0, 3.37e-08, 0.0, -1.0, 3.37e-08, 0.0, -1.0, 3.37e-08, 0.0, -1.0, 0.0, 0.0, -1.0, 0.0, 0.0, -1.0, 0.0, 0.0, -1.0, 0.0, 0.0, -1.0, -8.169e-08, 0.0, -1.0, -8.169e-08, 0.0, -1.0, -8.169e-08, 0.0, -1.0, -8.169e-08, 0.0, -1.0, -8.169e-08, 0.0, -1.0, -8.169e-08, 0.0, -1.0, -8.169e-08, 0.0, -1.0, -8.169e-08, 0.0, -1.0, 2.565e-07, 0.0, -1.0, 2.565e-07, 0.0, -1.0, 2.565e-07, 0.0, -1.0, 2.565e-07, 0.0, -1.0, 2.565e-07, 0.0, -1.0, 4.747e-07, 0.0, -1.0, 4.747e-07, 0.0, -1.0, 4.747e-07, 0.0, -1.0, 4.747e-07, 0.0, -0.8686, 0.0, 0.4955, -0.8686, 0.0, 0.4955, -0.8686, 0.0, 0.4955, -0.8686, 0.0, 0.4955, -0.86, 0.5103, 0.0, -0.86, 0.5103, 0.0, -0.86, 0.5103, 0.0, -0.86, 0.5103, 0.0, -0.8686, 0.0, -0.4955, -0.8686, 0.0, -0.4955, -0.8686, 0.0, -0.4955, -0.8686, 0.0, -0.4955, -0.86, -0.5103, 0.0, -0.86, -0.5103, 0.0, -0.86, -0.5103, 0.0, -0.86, -0.5103, 0.0, -0.8686, 0.0, -0.4955, -0.8686, 0.0, -0.4955, -0.8686, 0.0, -0.4955, -0.8686, 0.0, -0.4955, -0.8686, 0.0, -0.4955, -0.8686, 0.0, -0.4955, -0.8686, 0.0, -0.4955, -0.8686, 0.0, -0.4955, -0.86, -0.5103, 0.0, -0.86, -0.5103, 0.0, -0.86, -0.5103, 0.0, -0.86, -0.5103, 0.0, -0.9609, 0.009732, 0.2768, -0.9609, 0.009732, 0.2768, -0.9609, 0.009732, 0.2768, -0.9609, 0.009732, 0.2768, -0.9632, -0.01008, 0.2684, -0.9632, -0.01008, 0.2684, -0.9632, -0.01008, 0.2684, -0.9632, -0.01008, 0.2684, -0.86, 0.5103, 0.0, -0.86, 0.5103, 0.0, -0.86, 0.5103, 0.0, -0.86, 0.5103, 0.0, -0.8686, 0.0, -0.4955, -0.8686, 0.0, -0.4955, -0.8686, 0.0, -0.4955, -0.8686, 0.0, -0.4955, -0.8686, 0.0, -0.4955, -0.8686, 0.0, -0.4955, -0.8686, 0.0, -0.4955, -0.8686, 0.0, -0.4955, -0.9277, -0.3732, 0.005779, -0.9275, -0.3737, -0.006093, -0.9275, -0.3737, -0.006093, -0.9275, -0.3737, -0.005767, -0.8586, 0.0, 0.5127, -0.8586, 0.0, 0.5127, -0.8586, 0.0, 0.5127, -0.8586, 0.0, 0.5127, -0.8756, 0.4302, 0.2196, -0.8756, 0.4302, 0.2196, -0.8756, 0.4302, 0.2196, -0.8756, 0.4302, 0.2196, -0.827, -0.002582, 0.5623, -0.827, -0.002582, 0.5623, -0.827, -0.002582, 0.5623, -0.827, -0.002582, 0.5623, -0.8706, -0.4227, 0.252, -0.8706, -0.4227, 0.252, -0.8706, -0.4227, 0.252, -0.8706, -0.4227, 0.252, -0.8586, 0.0, 0.5127, -0.8586, 0.0, 0.5127, -0.8586, 0.0, 0.5127, -0.8586, 0.0, 0.5127, -0.8602, 0.51, 0.0, -0.8602, 0.51, 0.0, -0.8602, 0.51, 0.0, -0.8602, 0.51, 0.0, -0.8602, 0.51, 0.0, -0.8602, 0.51, 0.0, -0.8602, 0.51, 0.0, -0.8602, 0.51, 0.0, -0.8615, 0.0, -0.5078, -0.8615, 0.0, -0.5078, -0.8615, 0.0, -0.5078, -0.8615, 0.0, -0.5078, -0.8615, 0.0, -0.5078, -0.8615, 0.0, -0.5078, -0.8615, 0.0, -0.5078, -0.8615, 0.0, -0.5078, -0.9278, -0.3731, 0.006121, -0.9277, -0.3732, 0.005779, -0.9275, -0.3737, -0.005767, -0.9278, -0.3731, 0.006121, -0.86, -0.5103, 0.0, -0.86, -0.5102, 0.0, -0.86, -0.5102, 0.0, -0.86, -0.5103, 0.0, -0.9299, 0.0, 0.3678, -0.9299, 0.0, 0.3678, -0.9299, 0.0, 0.3678, -0.9299, 0.0, 0.3678, -0.9601, 0.2793, -0.01019, -0.9601, 0.2793, -0.01019, -0.9601, 0.2793, -0.01019, -0.9601, 0.2793, -0.01019, -0.9287, 0.3709, 0.006104, -0.9287, 0.3709, 0.006104, -0.9287, 0.3709, 0.006104, -0.9287, 0.3709, 0.006104, -0.86, 0.5102, 0.0, -0.86, 0.5102, 0.0, -0.86, 0.5102, 0.0, -0.86, 0.5102, 0.0, -0.86, 0.5102, 0.0, -0.86, 0.5102, 0.0, -0.86, 0.5102, 0.0, -0.86, 0.5102, 0.0, -0.86, 0.5102, 0.0, -0.86, 0.5103, 0.0, -0.86, 0.5103, 0.0, -0.86, 0.5102, 0.0, -0.9299, 0.0, -0.3678, -0.9299, 0.0, -0.3678, -0.9299, 0.0, -0.3678, -0.9299, 0.0, -0.3678, -0.86, -0.5103, 0.0, -0.86, -0.5103, 0.0, -0.86, -0.5103, 0.0, -0.86, -0.5103, 0.0, -0.6445, 0.0, 0.7646, -0.6445, 0.0, 0.7646, -0.6445, 0.0, 0.7646, -0.6445, 0.0, 0.7646, -0.8602, 0.51, 0.0, -0.8602, 0.51, 0.0, -0.8602, 0.51, 0.0, -0.8602, 0.51, 0.0, -0.9206, 0.0, -0.3904, -0.9206, 0.0, -0.3904, -0.9206, 0.0, -0.3904, -0.9206, 0.0, -0.3904, -0.7021, -0.712, 0.0, -0.7021, -0.712, 0.0, -0.7021, -0.712, 0.0, -0.7021, -0.712, 0.0, -0.6442, 0.0, 0.7648, -0.6442, 0.0, 0.7648, -0.6442, 0.0, 0.7648, -0.6442, 0.0, 0.7648, -0.7049, 0.7093, 0.0, -0.7049, 0.7093, 0.0, -0.7049, 0.7093, 0.0, -0.7049, 0.7093, 0.0, -0.9207, 0.0, -0.3903, -0.9207, 0.0, -0.3903, -0.9207, 0.0, -0.3903, -0.9207, 0.0, -0.3903, -0.8191, -0.5736, 0.0, -0.8191, -0.5736, 0.0, -0.8191, -0.5736, 0.0, -0.8191, -0.5736, 0.0, -0.6936, -0.2471, 0.6766, -0.6936, -0.2471, 0.6766, -0.6936, -0.2471, 0.6766, -0.6936, -0.2471, 0.6766, -0.6428, -0.766, 0.01016, -0.6428, -0.766, 0.01016, -0.6428, -0.766, 0.01016, -0.6428, -0.766, 0.01016, -0.6973, -0.287, -0.6568, -0.6973, -0.287, -0.6568, -0.6973, -0.287, -0.6568, -0.6973, -0.287, -0.6568, -0.8191, -0.5736, 0.0, -0.8191, -0.5736, 0.0, -0.8191, -0.5736, 0.0, -0.8191, -0.5736, 0.0, 0.0, 0.0, 1.0, 0.0, 0.0, 1.0, 0.0, 0.0, 1.0, 0.0, 0.0, 1.0, 6.947e-08, 0.0, 1.0, 6.947e-08, 0.0, 1.0, 6.947e-08, 0.0, 1.0, 6.947e-08, 0.0, 1.0, 6.947e-08, 0.0, 1.0, 6.947e-08, 0.0, 1.0, 6.947e-08, 0.0, 1.0, 6.947e-08, 0.0, 1.0, 0.0, 0.0, 1.0, 0.0, 0.0, 1.0, 0.0, 0.0, 1.0, 0.0, 0.0, 1.0, 0.0, 0.0, 1.0, 0.0, 0.0, 1.0, 0.0, 0.0, 1.0, 0.0, 0.0, 1.0, 0.0, 0.0, 1.0, 0.0, 0.0, 1.0, 0.0, 0.0, 1.0, 0.0, 0.0, 1.0, 0.0, 0.0, 1.0, 0.0, 0.0, 1.0, 0.0, 0.0, 1.0, 0.0, 0.0, 1.0, 0.0, 0.0, 1.0, 0.0, 0.0, 1.0, 0.0, 0.0, 1.0, 0.0, 0.0, 1.0, 0.0, 0.0, 1.0, 0.0, 0.0, 1.0, 0.0, 0.0, 1.0, 0.0, 0.0, 1.0, 0.0, 0.0, 1.0, -1.815e-08, 0.0, 1.0, -1.815e-08, 0.0, 1.0, -1.815e-08, 0.0, 1.0, -1.815e-08, 0.0, 1.0, -1.815e-08, 0.0, 1.0, -1.815e-08, 0.0, 1.0, -1.815e-08, 0.0, 1.0, -1.815e-08, 0.0, 1.0, -1.026e-06, 0.0, 1.0, -1.026e-06, 0.0, 1.0, -1.026e-06, 0.0, 1.0, -1.026e-06, 0.0, 1.0, -1.026e-06, 0.0, 1.0, 4.747e-07, 0.0, 1.0, 4.747e-07, 0.0, 1.0, 4.747e-07, 0.0, 1.0, 4.747e-07, 0.0, 1.0, 0.4955, 0.0, 0.8686, 0.4955, 0.0, 0.8686, 0.4955, 0.0, 0.8686, 0.4955, 0.0, 0.8686, 0.0, 0.5103, 0.86, 0.0, 0.5103, 0.86, 0.0, 0.5103, 0.86, 0.0, 0.5103, 0.86, -0.4955, 0.0, 0.8686, -0.4955, 0.0, 0.8686, -0.4955, 0.0, 0.8686, -0.4955, 0.0, 0.8686, 0.0, -0.5103, 0.86, 0.0, -0.5103, 0.86, 0.0, -0.5103, 0.86, 0.0, -0.5103, 0.86, -0.4955, 0.0, 0.8686, -0.4955, 0.0, 0.8686, -0.4955, 0.0, 0.8686, -0.4955, 0.0, 0.8686, -0.4955, 0.0, 0.8686, -0.4955, 0.0, 0.8686, -0.4955, 0.0, 0.8686, -0.4955, 0.0, 0.8686, 0.0, -0.5103, 0.86, 0.0, -0.5103, 0.86, 0.0, -0.5103, 0.86, 0.0, -0.5103, 0.86, 0.4955, 0.0, 0.8686, 0.4955, 0.0, 0.8686, 0.4955, 0.0, 0.8686, 0.4955, 0.0, 0.8686, 0.4955, 0.0, 0.8686, 0.4955, 0.0, 0.8686, 0.4955, 0.0, 0.8686, 0.4955, 0.0, 0.8686, 0.0, 0.5103, 0.86, 0.0, 0.5103, 0.86, 0.0, 0.5103, 0.86, 0.0, 0.5103, 0.86, -0.4955, 0.0, 0.8686, -0.4955, 0.0, 0.8686, -0.4955, 0.0, 0.8686, -0.4955, 0.0, 0.8686, -0.4955, 0.0, 0.8686, -0.4955, 0.0, 0.8686, -0.4955, 0.0, 0.8686, -0.4955, 0.0, 0.8686, -0.0102, -0.2747, 0.9615, -0.0102, -0.2747, 0.9615, -0.0102, -0.2747, 0.9615, -0.0102, -0.2747, 0.9615, 0.5127, 0.0, 0.8586, 0.5127, 0.0, 0.8586, 0.5127, 0.0, 0.8586, 0.5127, 0.0, 0.8586, 0.2196, 0.4302, 0.8756, 0.2196, 0.4302, 0.8756, 0.2196, 0.4302, 0.8756, 0.2196, 0.4302, 0.8756, 0.5623, -0.002582, 0.827, 0.5623, -0.002582, 0.827, 0.5623, -0.002582, 0.827, 0.5623, -0.002582, 0.827, 0.252, -0.4227, 0.8706, 0.252, -0.4227, 0.8706, 0.252, -0.4227, 0.8706, 0.252, -0.4227, 0.8706, 0.5127, 0.0, 0.8586, 0.5127, 0.0, 0.8586, 0.5127, 0.0, 0.8586, 0.5127, 0.0, 0.8586, -0.008228, 0.3226, 0.9465, -0.008228, 0.3226, 0.9465, -0.008228, 0.3226, 0.9465, -0.008228, 0.3226, 0.9465, 0.008694, 0.3115, 0.9502, 0.008694, 0.3115, 0.9502, 0.008694, 0.3115, 0.9502, 0.008694, 0.3115, 0.9502, -0.3803, -0.005722, 0.9248, -0.3803, -0.005722, 0.9248, -0.3803, -0.005722, 0.9248, -0.3803, -0.005722, 0.9248, -0.365, 0.006378, 0.931, -0.365, 0.006378, 0.931, -0.365, 0.006378, 0.931, -0.365, 0.006378, 0.931, 0.009539, -0.2911, 0.9566, 0.009539, -0.2911, 0.9566, 0.009539, -0.2911, 0.9566, 0.009539, -0.2911, 0.9566, 0.01039, -0.2654, 0.9641, 0.01039, -0.2654, 0.9641, 0.01039, -0.2654, 0.9641, 0.01039, -0.2654, 0.9641, -0.01079, -0.2646, 0.9643, -0.01079, -0.2646, 0.9643, -0.01079, -0.2646, 0.9643, -0.01079, -0.2646, 0.9643, 0.3678, 0.0, 0.9299, 0.3678, 0.0, 0.9299, 0.3678, 0.0, 0.9299, 0.3678, 0.0, 0.9299, -0.009415, 0.298, 0.9545, -0.009415, 0.298, 0.9545, -0.009415, 0.298, 0.9545, -0.009415, 0.298, 0.9545, 0.01056, 0.2612, 0.9652, 0.01056, 0.2612, 0.9652, 0.01056, 0.2612, 0.9652, 0.01056, 0.2612, 0.9652, 0.0, 0.5103, 0.86, 0.0, 0.5103, 0.86, 0.0, 0.5103, 0.86, 0.0, 0.5103, 0.86, 0.0, 0.5103, 0.86, 0.0, 0.5103, 0.86, 0.0, 0.5103, 0.86, 0.0, 0.5103, 0.86, 0.0, 0.5103, 0.86, 0.0, 0.5103, 0.86, 0.0, 0.5103, 0.86, 0.0, 0.5103, 0.86, -0.3678, 0.0, 0.9299, -0.3678, 0.0, 0.9299, -0.3678, 0.0, 0.9299, -0.3678, 0.0, 0.9299, 0.0, -0.5103, 0.86, 0.0, -0.5103, 0.86, 0.0, -0.5103, 0.86, 0.0, -0.5103, 0.86, 0.7646, 0.0, 0.6445, 0.7646, 0.0, 0.6445, 0.7646, 0.0, 0.6445, 0.7646, 0.0, 0.6445, 0.0, 0.51, 0.8602, 0.0, 0.51, 0.8602, 0.0, 0.51, 0.8602, 0.0, 0.51, 0.8602, -0.3904, 0.0, 0.9206, -0.3904, 0.0, 0.9206, -0.3904, 0.0, 0.9206, -0.3904, 0.0, 0.9206, 0.0, -0.712, 0.7021, 0.0, -0.712, 0.7021, 0.0, -0.712, 0.7021, 0.0, -0.712, 0.7021, 0.7648, 0.0, 0.6442, 0.7648, 0.0, 0.6442, 0.7648, 0.0, 0.6442, 0.7648, 0.0, 0.6442, 0.0, 0.7093, 0.7049, 0.0, 0.7093, 0.7049, 0.0, 0.7093, 0.7049, 0.0, 0.7093, 0.7049, -0.3903, 0.0, 0.9207, -0.3903, 0.0, 0.9207, -0.3903, 0.0, 0.9207, -0.3903, 0.0, 0.9207, 0.0, -0.5736, 0.8191, 0.0, -0.5736, 0.8191, 0.0, -0.5736, 0.8191, 0.0, -0.5736, 0.8191, 0.6766, -0.2471, 0.6936, 0.6766, -0.2471, 0.6936, 0.6766, -0.2471, 0.6936, 0.6766, -0.2471, 0.6936, 0.01016, -0.766, 0.6428, 0.01016, -0.766, 0.6428, 0.01016, -0.766, 0.6428, 0.01016, -0.766, 0.6428, -0.6568, -0.287, 0.6973, -0.6568, -0.287, 0.6973, -0.6568, -0.287, 0.6973, -0.6568, -0.287, 0.6973, 0.0, -0.5736, 0.8191, 0.0, -0.5736, 0.8191, 0.0, -0.5736, 0.8191, 0.0, -0.5736, 0.8191, 0.0, -1.0, 0.0, 0.0, -1.0, 0.0, 0.0, -1.0, 0.0, 0.0, -1.0, 0.0, 0.0, -1.0, 0.0, 0.0, -1.0, 0.0, 0.0, -1.0, 0.0, 0.0, -1.0, 0.0, 0.0, -1.0, 0.0, 0.0, -1.0, 0.0, 0.0, -1.0, 0.0, 0.0, -1.0, 0.0, 0.0, -1.0, 0.0, 0.0, -1.0, 0.0, 0.0, -1.0, 0.0, 0.0, -1.0, 0.0, 0.0, -1.0, 0.0, 0.0, -1.0, 0.0, 0.0, -1.0, 0.0, 0.0, -1.0, 0.0, 0.0, -1.0, 0.0, 0.0, -1.0, 0.0, 0.0, -1.0, 0.0, 0.0, -1.0, -1.14e-08, 0.0, -1.0, -1.14e-08, 0.0, -1.0, -1.14e-08, 0.0, -1.0, -1.14e-08, 0.0, -1.0, -1.14e-08, 0.0, -1.0, -1.14e-08, 0.0, -1.0, -1.14e-08, 0.0, -1.0, -1.14e-08, 0.0, -1.0, -1.14e-08, 0.0, -1.0, -1.14e-08, 0.0, -1.0, 0.0, 0.0, -1.0, 0.0, 0.0, -1.0, 0.0, 0.0, -1.0, 0.0, 0.0, -1.0, -9.984e-08, 0.0, -1.0, -9.984e-08, 0.0, -1.0, -9.984e-08, 0.0, -1.0, -9.984e-08, 0.0, -1.0, -9.984e-08, 0.0, -1.0, -9.984e-08, 0.0, -1.0, -9.984e-08, 0.0, -1.0, -9.984e-08, 0.0, -1.0, 2.565e-07, 0.0, -1.0, 2.565e-07, 0.0, -1.0, 2.565e-07, 0.0, -1.0, 2.565e-07, 0.0, -1.0, 2.565e-07, 0.0, -1.0, 7.121e-07, 0.0, -1.0, 7.121e-07, 0.0, -1.0, 7.121e-07, 0.0, -1.0, 7.121e-07, 0.4955, -0.8686, 0.0, 0.4955, -0.8686, 0.0, 0.4955, -0.8686, 0.0, 0.0, -0.86, 0.5102, 0.0, -0.86, 0.5102, 0.0, -0.86, 0.5102, 0.0, -0.86, 0.5102, -0.4955, -0.8686, 0.0, -0.4955, -0.8686, 0.0, -0.4955, -0.8686, 0.0, -0.4955, -0.8686, 0.0, 0.0, -0.86, -0.5102, 0.0, -0.86, -0.5102, 0.0, -0.86, -0.5102, 0.0, -0.86, -0.5102, -0.4955, -0.8686, 0.0, -0.4955, -0.8686, 0.0, -0.4955, -0.8686, 0.0, -0.4955, -0.8686, 0.0, -0.4955, -0.8686, 0.0, -0.4955, -0.8686, 0.0, -0.4955, -0.8686, 0.0, -0.4955, -0.8686, 0.0, 0.0, -0.86, -0.5102, 0.0, -0.86, -0.5102, 0.0, -0.86, -0.5102, 0.0, -0.86, -0.5102, 0.4955, -0.8686, 0.0, 0.4955, -0.8686, 0.0, 0.4955, -0.8686, 0.0, 0.4955, -0.8686, 0.0, 0.4955, -0.8686, 0.0, 0.4955, -0.8686, 0.0, 0.4955, -0.8686, 0.0, 0.4955, -0.8686, 0.0, 0.0, -0.86, 0.5102, 0.0, -0.86, 0.5102, 0.0, -0.86, 0.5102, 0.0, -0.86, 0.5102, -0.4955, -0.8686, 0.0, -0.4955, -0.8686, 0.0, -0.4955, -0.8686, 0.0, -0.4955, -0.8686, 0.0, -0.4955, -0.8686, 0.0, -0.4955, -0.8686, 0.0, -0.4955, -0.8686, 0.0, -0.4955, -0.8686, 0.0, -0.009965, -0.9598, -0.2805, -0.009965, -0.9598, -0.2805, -0.009965, -0.9598, -0.2805, -0.009965, -0.9598, -0.2805, 0.5127, -0.8586, 0.0, 0.5127, -0.8586, 0.0, 0.5127, -0.8586, 0.0, 0.5127, -0.8586, 0.0, 0.2196, -0.8756, 0.4302, 0.2196, -0.8756, 0.4302, 0.2196, -0.8756, 0.4302, 0.2196, -0.8756, 0.4302, 0.5623, -0.827, -0.002582, 0.5623, -0.827, -0.002582, 0.5623, -0.827, -0.002582, 0.5623, -0.827, -0.002582, 0.252, -0.8706, -0.4227, 0.252, -0.8706, -0.4227, 0.252, -0.8706, -0.4227, 0.252, -0.8706, -0.4227, 0.5127, -0.8586, 0.0, 0.5127, -0.8586, 0.0, 0.5127, -0.8586, 0.0, 0.5127, -0.8586, 0.0, 0.0, -0.8602, 0.51, 0.0, -0.8602, 0.51, 0.0, -0.8602, 0.51, 0.0, -0.8602, 0.51, 0.0, -0.8602, 0.51, 0.0, -0.8602, 0.51, 0.0, -0.8602, 0.51, 0.0, -0.8602, 0.51, -0.5078, -0.8615, 0.0, -0.5078, -0.8615, 0.0, -0.5078, -0.8615, 0.0, -0.5078, -0.8615, 0.0, -0.5078, -0.8615, 0.0, -0.5078, -0.8615, 0.0, -0.5078, -0.8615, 0.0, -0.5078, -0.8615, 0.0, 0.00968, -0.9577, -0.2877, 0.00968, -0.9577, -0.2877, 0.00968, -0.9577, -0.2877, 0.00968, -0.9577, -0.2877, -0.01058, -0.9654, -0.2607, -0.01058, -0.9654, -0.2607, -0.01058, -0.9654, -0.2607, -0.01058, -0.9654, -0.2607, 0.0, -0.86, -0.5102, 0.0, -0.86, -0.5102, 0.0, -0.86, -0.5102, 0.0, -0.86, -0.5102, 0.3678, -0.9299, 0.0, 0.3678, -0.9299, 0.0, 0.3678, -0.9299, 0.0, 0.3678, -0.9299, 0.0, -0.007895, -0.9425, 0.3342, -0.007895, -0.9425, 0.3342, -0.007895, -0.9425, 0.3342, -0.007895, -0.9425, 0.3342, 0.01065, -0.9659, 0.2589, 0.01065, -0.9659, 0.2589, 0.01065, -0.9659, 0.2589, 0.01065, -0.9659, 0.2589, 0.0, -0.86, 0.5102, 0.0, -0.86, 0.5102, 0.0, -0.86, 0.5102, 0.0, -0.86, 0.5102, 0.0, -0.86, 0.5102, 0.0, -0.86, 0.5102, 0.0, -0.86, 0.5102, 0.0, -0.86, 0.5102, 0.0, -0.86, 0.5102, 0.0, -0.86, 0.5102, 0.0, -0.86, 0.5102, 0.0, -0.86, 0.5102, 0.009652, -0.9563, -0.2923, 0.009652, -0.9563, -0.2923, 0.009652, -0.9563, -0.2923, 0.009652, -0.9563, -0.2923, 0.7646, -0.6445, 0.0, 0.7646, -0.6445, 0.0, 0.7646, -0.6445, 0.0, 0.7646, -0.6445, 0.0, 0.0, -0.8602, 0.51, 0.0, -0.8602, 0.51, 0.0, -0.8602, 0.51, 0.0, -0.8602, 0.51, -0.3904, -0.9206, 0.0, -0.3904, -0.9206, 0.0, -0.3904, -0.9206, 0.0, -0.3904, -0.9206, 0.0, 0.0, -0.7022, -0.712, 0.0, -0.7022, -0.712, 0.0, -0.7022, -0.712, 0.0, -0.7022, -0.712, 0.7648, -0.6442, 0.0, 0.7648, -0.6442, 0.0, 0.7648, -0.6442, 0.0, 0.7648, -0.6442, 0.0, 0.0, -0.7049, 0.7093, 0.0, -0.7049, 0.7093, 0.0, -0.7049, 0.7093, 0.0, -0.7049, 0.7093, -0.3903, -0.9207, 0.0, -0.3903, -0.9207, 0.0, -0.3903, -0.9207, 0.0, -0.3903, -0.9207, 0.0, 0.0, -0.8191, -0.5736, 0.0, -0.8191, -0.5736, 0.0, -0.8191, -0.5736, 0.0, -0.8191, -0.5736, 0.6766, -0.6936, -0.2471, 0.6766, -0.6936, -0.2471, 0.6766, -0.6936, -0.2471, 0.6766, -0.6936, -0.2471, 0.01016, -0.6428, -0.7659, 0.01016, -0.6428, -0.7659, 0.01016, -0.6428, -0.7659, 0.01016, -0.6428, -0.7659, -0.6568, -0.6973, -0.287, -0.6568, -0.6973, -0.287, -0.6568, -0.6973, -0.287, -0.6568, -0.6973, -0.287, 0.0, -0.8191, -0.5736, 0.0, -0.8191, -0.5736, 0.0, -0.8191, -0.5736, 0.0, -0.8191, -0.5736, 0.4955, -0.8686, 0.0, 0.4955, -0.8686, 0.0, 0.4955, -0.8686, 0.0, 0.4955, -0.8686, 0.0, 0.4955, -0.8686, 0.0, 0.4955, -0.8686, 0.0, -0.3678, -0.9299, 0.0, -0.3678, -0.9299, 0.0, -0.3678, -0.9299, 0.0, -0.3678, -0.9299, 0.0, -0.002425, 0.9581, 0.2865, 0.002983, 0.9595, 0.2816, -0.004667, 0.9575, 0.2885, -0.004667, 0.9575, 0.2885, -0.008384, 0.9511, -0.3088, -0.008384, 0.9511, -0.3088, -0.008384, 0.9511, -0.3088, -0.008384, 0.9511, -0.3088])] * 3)])

# ---- objects
ob_06_bigblock = bpy.data.objects.new('06_bigblock', me_x)

# ---- transforms, parenting, visibility, modifiers, constraints
ob_06_bigblock.location = (0.0, 0.0, 0.0)
ob_06_bigblock.rotation_euler = (1.571, -0.0, 0.0)
ob_06_bigblock.scale = (0.01, 0.01, 0.01)
ob_06_bigblock.color = (0.8, 0.8, 0.8, 1.0)

# ---- collection membership
col_collection.objects.link(ob_06_bigblock)

# ---- scene / render settings (as saved in the file)
scene.frame_start = 1; scene.frame_end = 250; scene.frame_set(1)
scene.render.engine = 'BLENDER_EEVEE_NEXT'
scene.cycles.sampling_pattern = 'TABULATED_SOBOL'
scene.cycles.use_light_tree = False
scene.view_settings.view_transform = 'Filmic'
bpy.context.view_layer.update()

# ---- added for rendering (the .blend has no active camera and no usable light): camera, sun
cam_auto = bpy.data.cameras.new('AutoCamera')
cam_auto.lens = 50.0
cam_auto.sensor_width = 36.0
cam_auto.clip_end = 1000.0
ob_auto_camera = bpy.data.objects.new('AutoCamera', cam_auto)
scene.collection.objects.link(ob_auto_camera)
ob_auto_camera.location = (8.09191, -9.71029, 6.47353)
ob_auto_camera.rotation_euler = (1.09748, -7.21219e-08, 0.694738)
scene.camera = ob_auto_camera
light_auto_sun = bpy.data.lights.new('AutoSun', 'SUN')
light_auto_sun.energy = 3.0
light_auto_sun.angle = 0.0523599
ob_auto_sun = bpy.data.objects.new('AutoSun', light_auto_sun)
scene.collection.objects.link(ob_auto_sun)
ob_auto_sun.rotation_euler = (0.872665, 0.174533, 0.523599)
bpy.context.view_layer.update()
